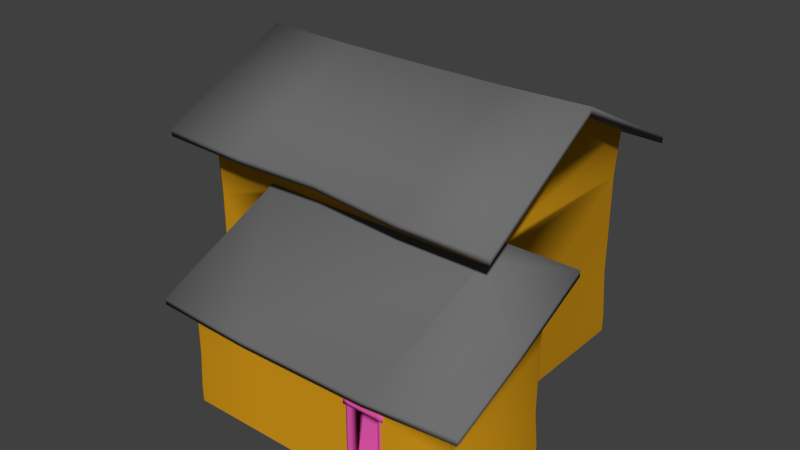 # Source: cg_house_c.blend  (saved by Blender 2.72.0; exported with 4.5.12 LTS)
import bpy
from mathutils import Matrix  # noqa: F401  (used for matrix-valued properties, if any)

bpy.ops.wm.read_factory_settings(use_empty=True)
scene = bpy.context.scene
scene.name = 'Scene'

# ---- collections
col_collection_1 = bpy.data.collections.new('Collection 1'); scene.collection.children.link(col_collection_1)

# ---- materials (node trees are filled in below, after node groups)
mat_dural_structures_ossyja_post_texture = bpy.data.materials.new('/dural/structures/ossyja_post/texture')
mat_dural_structures_ossyja_post_texture.alpha_threshold = 0.0
mat_dural_structures_ossyja_post_texture.use_transparent_shadow = False
mat_dural_structures_ossyja_post_texture.diffuse_color = (0.01263, 0.7, 0.2402, 1.0)
mat_dural_structures_ossyja_post_texture.roughness = 0.5
mat_dural_structures_ossyja_post_texture.line_color = (0.0, 0.0, 0.0, 1.0)
mat_dural_structures_ossyja_inner_walls_texture = bpy.data.materials.new('/dural/structures/ossyja_inner_walls/texture')
mat_dural_structures_ossyja_inner_walls_texture.alpha_threshold = 0.0
mat_dural_structures_ossyja_inner_walls_texture.use_transparent_shadow = False
mat_dural_structures_ossyja_inner_walls_texture.diffuse_color = (0.7, 0.192, 0.1649, 1.0)
mat_dural_structures_ossyja_inner_walls_texture.specular_color = (0.0, 0.0, 0.0)
mat_dural_structures_ossyja_inner_walls_texture.roughness = 0.5
mat_dural_structures_ossyja_inner_walls_texture.line_color = (0.0, 0.0, 0.0, 1.0)
mat_dural_structures_ossyja_brick_texture = bpy.data.materials.new('/dural/structures/ossyja_brick/texture')
mat_dural_structures_ossyja_brick_texture.alpha_threshold = 0.0
mat_dural_structures_ossyja_brick_texture.use_transparent_shadow = False
mat_dural_structures_ossyja_brick_texture.diffuse_color = (0.1333, 0.1855, 0.7, 1.0)
mat_dural_structures_ossyja_brick_texture.roughness = 0.5
mat_dural_structures_ossyja_brick_texture.line_color = (0.0, 0.0, 0.0, 1.0)
mat_dural_structures_rezpa_wall_texture = bpy.data.materials.new('/dural/structures/rezpa_wall/texture')
mat_dural_structures_rezpa_wall_texture.alpha_threshold = 0.0
mat_dural_structures_rezpa_wall_texture.use_transparent_shadow = False
mat_dural_structures_rezpa_wall_texture.diffuse_color = (0.7, 0.3335, 0.01051, 1.0)
mat_dural_structures_rezpa_wall_texture.roughness = 0.5
mat_dural_structures_rezpa_wall_texture.line_color = (0.0, 0.0, 0.0, 1.0)
mat_dural_structures_blue_floor_tile_texture = bpy.data.materials.new('/dural/structures/blue_floor_tile/texture')
mat_dural_structures_blue_floor_tile_texture.alpha_threshold = 0.0
mat_dural_structures_blue_floor_tile_texture.use_transparent_shadow = False
mat_dural_structures_blue_floor_tile_texture.diffuse_color = (0.1315, 0.7, 0.6605, 1.0)
mat_dural_structures_blue_floor_tile_texture.roughness = 0.5
mat_dural_structures_blue_floor_tile_texture.line_color = (0.0, 0.0, 0.0, 1.0)
mat_dural_structures_ossyja_ceiling_tiles_texture = bpy.data.materials.new('/dural/structures/ossyja_ceiling_tiles/texture')
mat_dural_structures_ossyja_ceiling_tiles_texture.alpha_threshold = 0.0
mat_dural_structures_ossyja_ceiling_tiles_texture.use_transparent_shadow = False
mat_dural_structures_ossyja_ceiling_tiles_texture.diffuse_color = (0.7, 0.01172, 0.05199, 1.0)
mat_dural_structures_ossyja_ceiling_tiles_texture.roughness = 0.5
mat_dural_structures_ossyja_ceiling_tiles_texture.line_color = (0.0, 0.0, 0.0, 1.0)
mat_dural_structures_ossyja_floor_planks_texture = bpy.data.materials.new('/dural/structures/ossyja_floor_planks/texture')
mat_dural_structures_ossyja_floor_planks_texture.alpha_threshold = 0.0
mat_dural_structures_ossyja_floor_planks_texture.use_transparent_shadow = False
mat_dural_structures_ossyja_floor_planks_texture.diffuse_color = (0.7, 0.08665, 0.3836, 1.0)
mat_dural_structures_ossyja_floor_planks_texture.roughness = 0.5
mat_dural_structures_ossyja_floor_planks_texture.line_color = (0.0, 0.0, 0.0, 1.0)
mat_dural_structures_roof_shale_texture = bpy.data.materials.new('/dural/structures/roof_shale/texture')
mat_dural_structures_roof_shale_texture.alpha_threshold = 0.0
mat_dural_structures_roof_shale_texture.use_transparent_shadow = False
mat_dural_structures_roof_shale_texture.diffuse_color = (0.1574, 0.1574, 0.1574, 1.0)
mat_dural_structures_roof_shale_texture.roughness = 0.5
mat_dural_structures_roof_shale_texture.specular_intensity = 1.0
mat_dural_structures_roof_shale_texture.line_color = (0.0, 0.0, 0.0, 1.0)

# ---- material node trees

# ---- world
world_world = bpy.data.worlds.new('World'); scene.world = world_world
world_world.color = (0.05088, 0.05088, 0.05088)
world_world.use_sun_shadow = False
world_world.sun_shadow_jitter_overblur = 0.0
world_world.cycles.sampling_method = 'MANUAL'
world_world.cycles.sample_map_resolution = 256

# ---- meshes
me_cg_house_c = bpy.data.meshes.new('cg_house_c')
me_cg_house_c.from_pydata([(10.22, -10.71, 5.084), (-5.433, -10.7, 5.084), (6.5, -4.379, 5.084), (3.606, 0.9996, 5.084), (3.601, 8.097, 5.084), (3.601, 8.097, 5.41), (-5.438, -3.552, 5.084), (6.496, 0.9984, 5.084), (6.496, 0.9984, 5.41), (-11.26, -3.552, 5.084), (-11.27, 8.111, 5.084), (6.767, 8.585, 11.56), (8.658, 9.948, 10.84), (6.879, 8.549, 11.55), (10.22, -4.38, 5.084), (-11.69, -3.791, -6.176e-07), (-11.69, -3.791, 11.62), (-11.7, 2.345, 14.79), (-11.7, 8.48, 11.62), (-11.7, 8.48, 1.382e-06), (-11.55, 8.601, 11.56), (-9.049, 8.592, 9.631), (-9.049, 8.592, 7.136), (-9.049, 8.592, 4.06), (-9.049, 8.592, 1.987), (-11.56, 8.601, 1.401e-06), (-5.993, -3.923, -6.391e-07), (-5.993, -3.923, 8.369), (-7.171, -3.922, 8.369), (-11.57, -3.912, -6.374e-07), (5.279, 8.586, 9.631), (4.132, 8.587, 9.631), (6.917, 8.464, 11.62), (6.921, 2.329, 14.79), (6.926, -3.807, 11.17), (6.925, -3.802, 8.751), (6.925, -2.488, 9.359), (6.925, -2.478, 9.002), (6.926, -3.807, -6.202e-07), (6.917, 8.464, 1.379e-06), (7.049, -3.928, 8.369), (10.46, -3.929, 8.369), (10.46, -3.929, -6.401e-07), (7.049, -3.928, -6.399e-07), (10.58, -4.05, 8.313), (10.59, -10.96, 5.105), (10.59, -10.96, -1.785e-06), (10.58, -4.05, -6.599e-07), (10.46, -11.08, -1.805e-06), (10.55, -11.04, -1.799e-06), (10.55, -11.04, 5.071), (-5.864, -10.93, 5.115), (-5.866, -8.238, 4.03), (-5.866, -8.238, 2.011), (-7.171, -3.922, 8.707), (-11.54, -3.912, 11.56), (-5.866, -7.409, 2.011), (-5.864, -10.94, -1.783e-06), (-5.74, -11.07, -1.804e-06), (-5.725, -11.07, 5.047), (-5.848, -11.04, 5.068), (-5.827, -11.04, -1.798e-06), (-5.906, -3.959, -6.45e-07), (-5.906, -3.959, 8.324), (6.794, -3.928, 11.1), (0.2399, 8.588, 9.631), (4.132, 8.587, 7.136), (0.2399, 8.588, 7.136), (6.76, 8.585, 1.399e-06), (5.432, 8.586, 2.707), (5.432, 8.586, 4.781), (5.279, 8.586, 7.136), (0.1224, 8.588, 1.399e-06), (4.286, 8.587, 2.707), (0.1224, 8.588, 3.711), (4.286, 8.587, 4.781), (-5.869, -4.056, 8.308), (-5.866, -7.409, 4.03), (-4.565, 8.59, 4.06), (-1.71, 8.589, 3.711), (-1.71, 8.589, 1.399e-06), (-4.565, 8.59, 1.987), (-5.869, -4.053, -6.604e-07), (-7.869, 8.591, 1.987), (-5.813, 8.59, 1.987), (6.802, -3.921, 8.696), (6.888, -3.885, 8.713), (6.888, -3.891, 11.12), (-11.67, 8.565, 1.395e-06), (-11.67, 8.565, 11.6), (-11.66, -3.876, -6.314e-07), (-11.66, -3.876, 11.55), (6.879, 8.549, 1.393e-06), (6.557, -11.08, 3.738), (6.557, -11.08, -1.805e-06), (6.963, -3.891, -6.34e-07), (6.963, -3.891, 8.385), (-1.853, 8.589, 9.631), (-4.565, 8.59, 9.631), (-5.813, 8.59, 9.631), (-7.869, 8.591, 9.631), (-7.869, 8.591, 7.136), (-7.869, 8.591, 4.06), (-5.813, 8.59, 4.06), (-5.813, 8.59, 7.136), (-4.565, 8.59, 7.136), (4.717, -11.08, -1.805e-06), (4.717, -11.08, 4.043), (10.54, -3.966, -6.461e-07), (10.54, -3.966, 8.352), (-1.853, 8.589, 7.136), (10.45, -11.08, 5.047), (6.491, 8.096, 0.2558), (-11.27, 8.111, 0.2558), (-11.26, -3.552, 0.2558), (-5.438, -3.552, 0.2558), (-5.433, -10.7, 0.2558), (10.22, -10.71, 0.2558), (10.22, -4.38, 0.2558), (6.5, -4.379, 0.2558), (6.491, 8.096, -0.9883), (-11.27, 8.111, -0.9883), (3.405, 5.149, 2.19), (6.557, 5.144, 2.208), (6.557, 5.144, 2.329), (3.412, 5.143, 2.311), (3.418, 0.9735, 5.363), (6.56, 0.995, 5.363), (3.418, 0.9735, 5.429), (3.683, 5.456, 1.862), (3.681, 8.141, 1.862), (3.681, 8.141, 1.976), (3.683, 5.456, 1.976), (3.153, 5.452, 1.512), (3.153, 8.14, 1.523), (3.153, 8.14, 1.644), (3.157, 5.456, 1.633), (2.686, 5.438, 1.162), (2.684, 8.14, 1.162), (2.684, 8.14, 1.283), (2.686, 5.438, 1.283), (2.23, 5.469, 0.8104), (2.228, 8.14, 0.8104), (2.228, 8.14, 0.9318), (2.23, 5.469, 0.9318), (8.491, 2.324, 15.16), (8.658, 9.948, 11.22), (-12.99, 9.948, 11.22), (-12.76, 2.345, 15.16), (8.658, -5.871, 10.09), (8.491, 2.324, 14.79), (8.658, -5.871, 10.47), (6.491, 8.096, 11.56), (6.495, 2.329, 14.79), (-11.27, 2.344, 14.79), (-11.27, 8.111, 11.56), (-12.98, -5.856, 10.93), (-12.99, 9.948, 10.84), (-12.76, 2.345, 14.79), (-12.98, -5.856, 10.55), (-7.165, -11.81, 5.058), (11.51, -11.8, 5.46), (11.31, -2.489, 9.355), (-7.165, -11.8, 4.713), (11.51, -11.81, 5.129), (11.31, -2.481, 9.002), (6.5, -4.379, 7.985), (10.22, -9.961, 5.41), (-5.434, -9.961, 5.41), (-5.438, -3.552, 8.369), (6.499, -3.552, 8.369), (10.22, -4.38, 7.985), (-11.26, -3.552, 11.56), (6.499, -3.552, 11.1), (-9.19, 8.724, 4.217), (-9.19, 8.025, 4.224), (-7.715, 8.024, 4.224), (-7.715, 8.724, 4.217), (-9.19, 8.025, 4.042), (-7.715, 8.024, 4.042), (-7.715, 8.724, 4.042), (-9.19, 8.724, 4.042), (-9.122, 8.072, 4.047), (-9.122, 8.686, 4.047), (-9.122, 8.686, 2.003), (-9.122, 8.072, 2.003), (-9.011, 8.686, 4.047), (-9.011, 8.686, 2.003), (-7.783, 8.071, 4.047), (-7.783, 8.071, 2.003), (-7.784, 8.685, 2.003), (-7.784, 8.685, 4.047), (-7.895, 8.685, 2.003), (-7.895, 8.685, 4.047), (-9.01, 8.072, 4.047), (-9.01, 8.072, 2.003), (-7.895, 8.071, 4.047), (-7.895, 8.071, 2.003), (-7.723, 8.724, 2.026), (-7.724, 8.024, 2.026), (-7.723, 8.724, 1.841), (-9.182, 8.025, 2.026), (-9.182, 8.025, 1.849), (-7.724, 8.024, 1.849), (-9.181, 8.724, 1.841), (-9.181, 8.724, 2.026), (-9.19, 8.724, 9.844), (-9.19, 8.025, 9.844), (-7.715, 8.024, 9.844), (-7.715, 8.724, 9.844), (-9.19, 8.025, 9.581), (-7.715, 8.024, 9.581), (-7.715, 8.724, 9.581), (-9.19, 8.724, 9.581), (-9.122, 8.064, 9.64), (-9.122, 8.686, 9.64), (-9.122, 8.686, 7.273), (-9.122, 8.064, 7.273), (-9.011, 8.686, 9.64), (-9.011, 8.686, 7.273), (-7.783, 8.064, 9.64), (-7.783, 8.064, 7.273), (-7.784, 8.685, 7.273), (-7.784, 8.685, 9.64), (-7.895, 8.685, 7.273), (-7.895, 8.685, 9.64), (-9.01, 8.064, 9.64), (-9.01, 8.064, 7.273), (-7.895, 8.064, 9.64), (-7.895, 8.064, 7.273), (-7.743, 8.724, 7.296), (-7.743, 8.024, 7.296), (-7.743, 8.724, 7.107), (-9.162, 8.025, 7.296), (-9.162, 8.025, 7.115), (-7.743, 8.024, 7.115), (-9.162, 8.724, 7.107), (-9.162, 8.724, 7.296), (-5.944, 8.723, 9.844), (-5.944, 8.023, 9.844), (-4.469, 8.023, 9.844), (-4.469, 8.722, 9.844), (-5.944, 8.023, 9.581), (-4.469, 8.023, 9.581), (-4.469, 8.722, 9.581), (-5.944, 8.723, 9.581), (-5.876, 8.063, 9.64), (-5.876, 8.684, 9.64), (-5.876, 8.684, 7.273), (-5.876, 8.063, 7.273), (-5.765, 8.684, 9.64), (-5.765, 8.684, 7.273), (-4.537, 8.062, 9.64), (-4.537, 8.062, 7.273), (-4.538, 8.684, 7.273), (-4.538, 8.684, 9.64), (-4.649, 8.684, 7.273), (-4.649, 8.684, 9.64), (-5.764, 8.063, 9.64), (-5.764, 8.063, 7.273), (-4.649, 8.062, 9.64), (-4.649, 8.062, 7.273), (-4.459, 8.722, 7.296), (-4.459, 8.023, 7.296), (-4.459, 8.722, 7.107), (-5.954, 8.023, 7.296), (-5.954, 8.023, 7.115), (-4.459, 8.023, 7.115), (-5.954, 8.723, 7.107), (-5.954, 8.723, 7.296), (-5.944, 8.723, 4.217), (-5.944, 8.023, 4.224), (-4.469, 8.023, 4.224), (-4.469, 8.722, 4.217), (-5.944, 8.023, 4.042), (-4.469, 8.023, 4.042), (-4.469, 8.722, 4.042), (-5.944, 8.723, 4.042), (-5.876, 8.071, 4.047), (-5.876, 8.684, 4.047), (-5.876, 8.684, 2.003), (-5.876, 8.071, 2.003), (-5.765, 8.684, 4.047), (-5.765, 8.684, 2.003), (-4.537, 8.07, 4.047), (-4.537, 8.07, 2.003), (-4.538, 8.684, 2.003), (-4.538, 8.684, 4.047), (-4.649, 8.684, 2.003), (-4.649, 8.684, 4.047), (-5.764, 8.071, 4.047), (-5.764, 8.071, 2.003), (-4.649, 8.07, 4.047), (-4.649, 8.07, 2.003), (-4.493, 8.722, 2.026), (-4.493, 8.023, 2.026), (-4.493, 8.722, 1.841), (-5.92, 8.023, 2.026), (-5.92, 8.023, 1.849), (-4.493, 8.023, 1.849), (-5.92, 8.723, 1.841), (-5.92, 8.723, 2.026), (-1.984, 8.721, 9.755), (-1.984, 8.022, 9.761), (0.3876, 8.021, 9.761), (0.3877, 8.72, 9.755), (-1.984, 8.022, 9.558), (0.3876, 8.021, 9.558), (0.3877, 8.72, 9.558), (-1.984, 8.721, 9.558), (-1.916, 8.074, 9.556), (-1.916, 8.683, 9.556), (-1.916, 8.683, 7.199), (-1.916, 8.074, 7.199), (-1.805, 8.683, 9.556), (-1.805, 8.683, 7.199), (0.3189, 8.073, 9.556), (0.3189, 8.073, 7.199), (0.3184, 8.682, 7.199), (0.3184, 8.682, 9.556), (0.2071, 8.682, 7.199), (0.2071, 8.682, 9.556), (-1.804, 8.074, 9.556), (-1.804, 8.074, 7.199), (0.2075, 8.074, 9.556), (0.2075, 8.074, 7.199), (0.3865, 8.721, 7.211), (0.3864, 8.021, 7.21), (0.3865, 8.721, 7.021), (-1.983, 8.022, 7.21), (-1.983, 8.022, 7.029), (0.3864, 8.021, 7.029), (-1.983, 8.721, 7.021), (-1.983, 8.721, 7.211), (3.99, 8.731, 9.844), (3.99, 8.02, 9.844), (5.466, 8.019, 9.844), (5.465, 8.73, 9.844), (3.99, 8.02, 9.581), (5.466, 8.019, 9.581), (5.465, 8.73, 9.581), (3.99, 8.731, 9.581), (4.059, 8.059, 9.64), (4.058, 8.681, 9.64), (4.058, 8.681, 7.273), (4.059, 8.059, 7.273), (4.17, 8.681, 9.64), (4.17, 8.681, 7.273), (5.349, 8.059, 9.64), (5.349, 8.059, 7.273), (5.348, 8.68, 7.273), (5.348, 8.68, 9.64), (5.237, 8.68, 7.273), (5.237, 8.68, 9.64), (4.17, 8.059, 9.64), (4.17, 8.059, 7.273), (5.237, 8.059, 9.64), (5.237, 8.059, 7.273), (5.432, 8.719, 7.285), (5.432, 8.019, 7.285), (5.432, 8.719, 7.099), (3.976, 8.02, 7.285), (3.976, 8.02, 7.107), (5.432, 8.019, 7.107), (3.976, 8.719, 7.099), (3.976, 8.719, 7.285), (4.13, 8.704, 5.02), (4.13, 8.02, 5.026), (5.606, 8.019, 5.026), (5.606, 8.703, 5.02), (4.13, 8.02, 4.76), (5.606, 8.019, 4.76), (5.606, 8.703, 4.76), (4.13, 8.704, 4.76), (4.199, 8.067, 4.779), (4.198, 8.681, 4.779), (4.198, 8.681, 2.728), (4.199, 8.067, 2.728), (4.31, 8.681, 4.779), (4.31, 8.681, 2.728), (5.489, 8.067, 4.779), (5.489, 8.067, 2.728), (5.489, 8.68, 2.728), (5.489, 8.68, 4.779), (5.377, 8.68, 2.728), (5.377, 8.68, 4.779), (4.31, 8.067, 2.728), (4.31, 8.067, 4.779), (5.378, 8.067, 4.779), (5.378, 8.067, 2.728), (5.578, 8.719, 2.744), (5.578, 8.019, 2.743), (5.578, 8.719, 2.589), (4.158, 8.02, 2.743), (4.158, 8.02, 2.596), (5.578, 8.019, 2.596), (4.158, 8.719, 2.589), (4.158, 8.719, 2.744), (-5.939, -8.385, 4.1), (-5.369, -8.385, 4.106), (-5.37, -7.261, 4.106), (-5.94, -7.261, 4.1), (-5.369, -8.385, 4.008), (-5.37, -7.261, 4.008), (-5.94, -7.261, 4.008), (-5.939, -8.385, 4.008), (-5.409, -8.318, 4.037), (-5.888, -8.318, 4.037), (-5.888, -8.318, 2.007), (-5.409, -8.318, 2.007), (-5.888, -8.209, 4.037), (-5.888, -8.209, 2.007), (-5.41, -7.328, 4.037), (-5.41, -7.328, 2.007), (-5.888, -7.328, 2.007), (-5.888, -7.328, 4.037), (-5.888, -7.437, 2.007), (-5.888, -7.437, 4.037), (-5.41, -8.209, 4.037), (-5.41, -8.209, 2.007), (-5.41, -7.437, 4.037), (-5.41, -7.437, 2.007), (-5.94, -7.271, 2.044), (-5.37, -7.271, 2.044), (-5.94, -7.271, 1.887), (-5.369, -8.388, 2.044), (-5.369, -8.388, 1.894), (-5.37, -7.271, 1.894), (-5.939, -8.387, 1.887), (-5.939, -8.387, 2.044), (4.47, -10.48, 3.939), (4.47, -11.19, 3.947), (4.762, -11.19, 3.926), (4.762, -10.48, 3.919), (6.806, -11.19, 3.947), (6.514, -11.19, 3.926), (6.514, -11.19, 3.655), (6.806, -11.19, 3.643), (6.805, -10.48, 3.643), (6.805, -10.48, 3.939), (6.513, -10.48, 3.655), (4.47, -11.19, 3.643), (4.47, -10.48, 3.643), (6.513, -10.48, 3.919), (5.054, -10.48, 3.903), (5.054, -10.48, 3.667), (4.762, -10.48, 3.655), (5.054, -11.19, 3.667), (5.054, -11.19, 3.91), (4.762, -11.19, 3.655), (6.652, -11.14, 3.699), (6.652, -11.14, 0.1674), (6.651, -10.53, 0.1674), (6.651, -10.53, 3.699), (6.54, -10.53, 0.1674), (6.54, -10.53, 3.699), (4.751, -11.14, 0.1674), (4.751, -11.14, 3.699), (4.608, -11.14, 3.699), (4.608, -11.14, 0.1674), (6.54, -11.14, 3.699), (6.54, -11.14, 0.1674), (4.608, -10.53, 3.699), (4.608, -10.53, 0.1674), (4.751, -10.53, 3.699), (4.751, -10.53, 0.1674), (5.638, -11.19, 3.898), (5.637, -10.48, 3.891), (5.638, -11.19, 3.679), (5.637, -10.48, 3.679), (6.222, -11.19, 3.667), (6.222, -11.19, 3.91), (6.221, -10.48, 3.667), (6.221, -10.48, 3.903), (-2.05, 8.733, 3.953), (-2.05, 8.022, 3.962), (-1.735, 8.022, 3.94), (-1.735, 8.733, 3.931), (0.4707, 8.021, 3.962), (0.1556, 8.021, 3.94), (0.1556, 8.021, 3.642), (0.4707, 8.021, 3.629), (0.4701, 8.732, 3.629), (0.4701, 8.732, 3.953), (0.155, 8.732, 3.642), (-2.05, 8.022, 3.629), (-2.05, 8.733, 3.629), (0.155, 8.732, 3.931), (-1.42, 8.733, 3.914), (-1.42, 8.733, 3.655), (-1.735, 8.733, 3.642), (-1.42, 8.022, 3.655), (-1.42, 8.022, 3.922), (-1.735, 8.022, 3.642), (0.2636, 8.068, 3.699), (0.2636, 8.068, 1.314e-06), (0.2628, 8.682, 1.414e-06), (0.2628, 8.682, 3.699), (0.07321, 8.682, 1.414e-06), (0.07321, 8.682, 3.699), (-1.674, 8.065, -0.02336), (-1.674, 8.065, 3.723), (-1.821, 8.065, 3.723), (-1.821, 8.065, -0.02336), (0.07397, 8.068, 3.699), (0.07397, 8.068, 1.314e-06), (-1.822, 8.687, 3.723), (-1.822, 8.687, -0.02336), (-1.675, 8.687, 3.723), (-1.675, 8.687, -0.02336), (-0.7896, 8.021, 3.909), (-0.7902, 8.732, 3.9), (-0.7896, 8.021, 3.668), (-0.7902, 8.732, 3.668), (-0.1594, 8.021, 3.655), (-0.1594, 8.021, 3.922), (-0.16, 8.732, 3.655), (-0.16, 8.732, 3.914), (1.762, 5.437, 0.4551), (1.76, 8.141, 0.4551), (1.76, 8.141, 0.5765), (1.762, 5.437, 0.5765), (10.22, -4.38, 5.41), (-9.049, 8.102, 4.06), (-7.869, 8.101, 4.06), (5.432, 8.096, 4.781), (6.491, 8.096, 0.168), (6.491, 8.096, 5.41), (-4.565, 8.1, 7.136), (-5.812, 8.1, 7.136), (-11.27, 8.111, 5.41), (4.132, 8.097, 7.136), (0.2402, 8.098, 7.136), (-1.853, 8.099, 7.136), (-5.438, -3.552, 0.168), (-11.26, -3.552, 0.168), (5.279, 8.096, 7.136), (6.5, -4.379, 5.41), (-5.812, 8.1, 4.06), (-5.438, -3.552, 5.41), (-9.049, 8.102, 7.136), (-11.26, -3.552, 5.41), (-9.049, 8.102, 1.987), (-11.27, 8.111, 0.168), (-5.435, -8.238, 2.011), (-5.433, -10.7, 0.168), (-5.436, -7.409, 2.011), (5.279, 8.096, 9.631), (5.432, 8.096, 2.707), (-4.565, 8.1, 9.631), (-1.853, 8.099, 9.631), (-5.436, -7.409, 4.03), (-1.71, 8.099, 0.168), (-1.71, 8.099, 3.711), (-4.565, 8.1, 1.987), (-5.812, 8.1, 1.987), (-7.869, 8.101, 1.987), (-7.869, 8.101, 7.136), (6.5, -4.379, 0.168), (-5.812, 8.1, 9.631), (-7.869, 8.101, 9.631), (10.22, -4.38, 0.168), (4.286, 8.097, 4.781), (-5.435, -8.238, 4.03), (0.1228, 8.098, 3.711), (-4.565, 8.1, 4.06), (-9.049, 8.102, 9.631), (4.717, -10.71, 3.738), (4.717, -10.71, 0.168), (4.132, 8.097, 9.631), (0.2402, 8.098, 9.631), (0.1228, 8.098, 0.168), (4.286, 8.097, 2.707), (10.22, -10.71, 0.168), (6.557, -10.71, 0.168), (6.557, -10.71, 3.738), (3.598, 5.612, 0.168), (2.209, 5.613, 0.8676), (1.742, 5.613, 0.5192), (3.601, 1.52, 5.083), (3.601, 1.52, 5.409), (6.56, 1.519, 5.409), (6.56, 1.519, 5.083), (1.742, 5.613, 0.8676), (3.6, 2.885, 4.021), (3.6, 2.885, 4.37), (6.559, 2.884, 4.37), (6.559, 2.884, 4.021), (3.601, 2.428, 4.37), (3.601, 2.428, 4.72), (6.559, 2.427, 4.72), (6.559, 2.427, 4.37), (2.673, 5.612, 1.218), (2.209, 5.613, 1.218), (3.137, 5.612, 1.581), (3.6, 3.34, 3.666), (3.6, 3.339, 4.021), (6.558, 3.338, 4.021), (6.558, 3.339, 3.666), (2.673, 5.612, 1.581), (2.671, 8.139, 1.581), (2.671, 8.139, 1.218), (1.277, 5.613, 0.168), (1.278, 5.613, 0.5192), (1.276, 8.14, 0.5192), (1.275, 8.14, 0.168), (3.598, 5.612, 1.915), (3.598, 5.611, 2.27), (6.557, 5.61, 2.27), (6.557, 5.611, 1.915), (3.599, 4.246, 2.969), (3.599, 4.246, 3.332), (6.558, 4.245, 3.332), (6.558, 4.245, 2.969), (2.207, 8.14, 1.218), (2.207, 8.14, 0.8676), (1.74, 8.14, 0.8676), (1.74, 8.14, 0.5192), (3.137, 5.612, 1.915), (3.135, 8.139, 1.915), (3.135, 8.139, 1.581), (3.602, 0.9962, 5.409), (3.602, 0.9962, 0.168), (6.56, 0.995, 0.168), (6.56, 0.995, 5.409), (3.601, 1.974, 5.083), (3.601, 1.974, 4.72), (3.6, 3.793, 3.666), (3.6, 3.805, 3.332), (3.599, 4.7, 2.969), (3.599, 4.7, 2.619), (3.599, 5.157, 2.619), (3.599, 5.157, 2.27), (6.558, 3.791, 3.666), (6.558, 3.791, 3.332), (6.557, 5.156, 2.619), (6.557, 5.156, 2.27), (6.557, 4.699, 2.969), (6.557, 4.699, 2.619), (6.559, 1.973, 5.083), (6.559, 1.973, 4.72), (5.342, 5.542, 1.984), (5.406, 8.146, 1.984), (4.77, 8.14, 1.984), (4.772, 5.535, 1.984), (3.36, 1.554, 5.363), (6.56, 1.578, 5.363), (3.126, 5.456, 1.862), (3.124, 8.141, 1.862), (3.397, 1.511, 5.152), (6.56, 1.509, 5.152), (6.559, 2.03, 5.133), (3.396, 2.031, 5.133), (3.36, 1.554, 5.429), (6.56, 1.578, 5.429), (4.234, 8.141, 1.984), (4.236, 5.535, 1.984), (6.571, 5.534, 1.984), (6.569, 8.125, 1.984), (5.944, 8.133, 1.984), (5.881, 5.529, 1.984), (3.126, 5.456, 1.984), (3.124, 8.141, 1.984), (1.667, 5.469, 0.7876), (1.666, 8.141, 0.7876), (3.396, 2.031, 5.012), (6.559, 2.03, 5.012), (6.56, 1.509, 5.031), (3.397, 1.511, 5.031), (1.667, 5.469, 0.909), (1.666, 8.141, 0.909), (1.2, 5.437, 0.4324), (1.198, 8.141, 0.4324), (3.355, 2.495, 4.64), (6.559, 2.461, 4.64), (6.559, 1.941, 4.659), (3.355, 1.974, 4.659), (1.2, 5.437, 0.5537), (1.198, 8.141, 0.5537), (2.122, 8.14, 1.261), (2.124, 5.423, 1.261), (2.124, 5.423, 1.139), (2.122, 8.14, 1.139), (2.591, 8.14, 1.622), (2.595, 5.456, 1.633), (2.591, 5.452, 1.512), (2.591, 8.14, 1.5), (6.557, 5.665, 2.31), (3.383, 5.662, 2.328), (3.376, 5.667, 2.207), (6.557, 5.665, 2.189), (3.355, 2.495, 4.762), (6.559, 2.461, 4.762), (3.362, 4.687, 2.684), (6.557, 4.686, 2.684), (6.557, 5.207, 2.665), (3.361, 5.208, 2.665), (3.361, 5.208, 2.544), (3.362, 4.687, 2.563), (6.557, 5.207, 2.544), (3.355, 1.974, 4.781), (6.557, 4.686, 2.563), (3.379, 4.236, 3.035), (6.558, 4.234, 3.035), (6.557, 4.755, 3.016), (3.41, 4.756, 3.016), (3.41, 4.756, 2.895), (3.379, 4.236, 2.914), (6.557, 4.755, 2.895), (6.559, 1.941, 4.781), (6.558, 4.234, 2.914), (3.354, 3.777, 3.396), (6.558, 3.776, 3.396), (6.558, 4.297, 3.377), (3.354, 4.298, 3.377), (3.354, 4.298, 3.256), (3.354, 3.777, 3.275), (6.558, 4.297, 3.256), (3.396, 2.92, 4.287), (6.559, 2.918, 4.287), (6.559, 2.397, 4.306), (3.396, 2.399, 4.306), (6.558, 3.776, 3.275), (3.387, 3.322, 3.731), (6.558, 3.329, 3.731), (6.558, 3.85, 3.712), (3.387, 3.843, 3.712), (3.387, 3.843, 3.591), (3.387, 3.322, 3.61), (6.558, 3.85, 3.591), (3.396, 2.92, 4.408), (6.559, 2.918, 4.408), (6.558, 3.329, 3.61), (3.42, 2.872, 4.087), (6.559, 2.871, 4.087), (6.558, 3.392, 4.068), (3.42, 3.393, 4.068), (3.42, 3.393, 3.946), (3.42, 2.872, 3.965), (6.558, 3.392, 3.946), (3.396, 2.399, 4.427), (6.559, 2.871, 3.965), (6.559, 2.397, 4.427), (-11.7, 8.48, -1.012), (-11.69, -3.791, -1.012), (-11.67, 8.565, -1.012), (-11.66, -3.876, -1.012), (-11.56, 8.601, -1.012), (-11.57, -3.912, -1.012), (-1.71, 8.589, -1.012), (-5.993, -3.923, -1.012), (-5.906, -3.959, -1.012), (-5.869, -4.053, -1.012), (-5.864, -10.94, -1.012), (-5.827, -11.04, -1.012), (-5.74, -11.07, -1.012), (4.717, -11.08, -1.012), (7.049, -3.928, -1.012), (6.963, -3.891, -1.012), (10.46, -3.929, -1.012), (6.926, -3.807, -1.012), (10.54, -3.966, -1.012), (6.917, 8.464, -1.012), (10.58, -4.05, -1.012), (6.879, 8.549, -1.012), (10.59, -10.96, -1.012), (6.76, 8.585, -1.012), (10.55, -11.04, -1.012), (0.1224, 8.588, -1.012), (10.46, -11.08, -1.012), (6.557, -11.08, -1.012), (0.07321, 8.682, -1.012), (0.07397, 8.068, -1.012), (0.2636, 8.068, -1.012), (0.2628, 8.682, -1.012), (-1.822, 8.687, -1.035), (-1.821, 8.065, -1.035), (-1.674, 8.065, -1.035), (-1.675, 8.687, -1.035), (-5.433, -10.7, -1.001), (10.22, -10.71, -1.001), (6.54, -10.53, -1.01), (6.54, -11.14, -1.01), (6.652, -11.14, -1.01), (6.651, -10.53, -1.01), (4.608, -10.53, -1.01), (4.608, -11.14, -1.01), (4.751, -11.14, -1.01), (4.751, -10.53, -1.01), (-11.59, -3.653, 6.612), (-11.56, -3.737, 6.671), (-11.45, -3.774, 6.729), (-11.49, 8.539, 7.088), (-11.64, 8.418, 7.081), (-11.6, 8.502, 7.085), (-11.45, 8.521, 4.184), (-11.59, 8.401, 4.169), (-11.56, 8.485, 4.181), (-11.58, -3.643, 2.363), (-11.55, -3.729, 2.33), (-11.46, -3.767, 2.285), (6.767, 8.393, 8.927), (6.926, -3.807, 8.404), (6.729, 8.478, 8.947), (6.616, 8.514, 8.997), (6.767, 8.393, 2.889), (6.729, 8.478, 2.904), (6.612, 8.514, 2.896), (-5.806, -10.87, 3.646), (-5.784, -10.97, 3.631), (-5.671, -11.01, 3.628), (-5.676, -11.01, 1.933), (-5.806, -10.87, 1.959), (-5.777, -10.97, 1.952), (10.38, -11.03, 3.375), (10.47, -11.0, 3.366), (10.51, -10.91, 3.361), (10.47, -11.0, 0.987), (10.38, -11.03, 0.9617), (10.51, -10.91, 1.006), (10.45, -4.111, 5.605), (10.32, -3.99, 5.823), (10.41, -4.026, 5.719), (10.45, -4.111, 1.803), (6.963, -3.891, 1.572), (10.32, -3.99, 1.81), (10.41, -4.026, 1.81), (7.049, -3.928, 1.572), (6.926, -3.807, 1.579), (3.179, -5.868, 10.09), (-2.133, -5.864, 10.55), (-7.445, -6.055, 10.55), (3.179, -5.868, 10.47), (-2.133, -5.864, 10.93), (-7.445, -6.055, 10.93), (3.177, 2.329, 15.02), (-2.136, 2.335, 15.0), (-7.449, 2.34, 15.02), (3.176, 10.14, 11.22), (-2.139, 10.14, 11.09), (-7.454, 9.948, 11.22), (3.176, 10.14, 10.84), (-2.139, 10.14, 10.71), (-7.454, 9.948, 10.84), (-1.832, 8.593, 11.42), (-1.678, -11.81, 4.838), (-1.355, -11.07, -1.012), (6.396, -11.8, 4.935), (6.035, -11.81, 4.599), (11.4, -6.994, 6.98), (11.41, -7.421, 7.131), (10.58, -5.695, 7.549), (-1.761, -11.07, 4.798), (-1.673, -11.03, 3.671), (6.164, -11.08, 5.185), (-1.423, -11.07, -1.804e-06), (-1.656, -11.8, 4.497)], [(64, 829), (55, 830)], [(0, 1, 2), (1, 6, 2), (9, 10, 4, 3), (11, 12, 13), (14, 0, 2), (19, 15, 798, 796), (30, 31, 11), (40, 41, 821), (851, 45, 816, 820), (818, 48, 49, 817), (810, 59, 60, 809), (28, 54, 55, 791), (56, 57, 53), (811, 810, 809, 813), (27, 26, 62, 63), (46, 819, 817, 49), (54, 64, 55), (65, 31, 66, 67), (72, 73, 69, 68), (74, 75, 73, 72), (52, 76, 77), (78, 79, 80, 81), (82, 56, 77, 76), (64, 85, 86, 87), (76, 52, 51), (35, 34, 87, 86), (795, 25, 88, 797), (19, 796, 797, 88), (16, 789, 790, 91), (791, 55, 91, 790), (32, 801, 803, 13), (48, 818, 94), (40, 827, 824, 96), (65, 11, 31), (11, 97, 844), (99, 20, 98), (52, 808, 51), (100, 20, 99), (101, 102, 23, 22), (804, 11, 13, 803), (103, 104, 105, 78), (97, 11, 65), (75, 66, 71, 70), (57, 56, 82), (44, 820, 822, 109), (82, 76, 63, 62), (103, 84, 83, 102), (104, 101, 100, 99), (104, 103, 102, 101), (97, 110, 105, 98), (821, 41, 109, 822), (74, 67, 66, 75), (21, 20, 100), (54, 85, 64), (79, 78, 105, 110), (808, 812, 813, 809), (74, 79, 110, 67), (113, 112, 120, 121), (122, 123, 124, 125), (129, 130, 131, 132), (133, 134, 135, 136), (137, 138, 139, 140), (141, 142, 143, 144), (837, 840, 147, 148), (149, 150, 145, 151), (152, 153, 154, 155), (835, 832, 151, 145), (150, 12, 146, 145), (843, 157, 147, 840), (157, 158, 148, 147), (158, 159, 156, 148), (829, 149, 151, 832), (32, 12, 150, 33), (28, 163, 160, 54), (164, 849, 850, 161), (165, 37, 36, 162), (166, 167, 168), (169, 166, 168), (170, 166, 169), (166, 171, 167), (172, 154, 153, 173), (174, 175, 176, 177), (176, 175, 178, 179), (180, 177, 176), (179, 178, 181, 180), (178, 175, 181), (180, 176, 179), (174, 181, 175), (180, 181, 174, 177), (182, 183, 184, 185), (184, 183, 186, 187), (188, 189, 190, 191), (192, 193, 191, 190), (187, 186, 194, 195), (188, 196, 197, 189), (197, 196, 193, 192), (195, 194, 182, 185), (198, 199, 200), (201, 202, 203, 199), (203, 202, 204, 200), (202, 201, 204), (204, 201, 205), (203, 200, 199), (201, 199, 198, 205), (200, 204, 205, 198), (206, 207, 208, 209), (208, 207, 210, 211), (212, 209, 208), (211, 210, 213, 212), (210, 207, 213), (212, 208, 211), (206, 213, 207), (212, 213, 206, 209), (214, 215, 216, 217), (216, 215, 218, 219), (220, 221, 222, 223), (224, 225, 223, 222), (219, 218, 226, 227), (220, 228, 229, 221), (229, 228, 225, 224), (227, 226, 214, 217), (230, 231, 232), (233, 234, 235, 231), (235, 234, 236, 232), (234, 233, 236), (236, 233, 237), (235, 232, 231), (233, 231, 230, 237), (232, 236, 237, 230), (238, 239, 240, 241), (240, 239, 242, 243), (244, 241, 240), (243, 242, 245, 244), (242, 239, 245), (244, 240, 243), (238, 245, 239), (244, 245, 238, 241), (246, 247, 248, 249), (248, 247, 250, 251), (252, 253, 254, 255), (256, 257, 255, 254), (251, 250, 258, 259), (252, 260, 261, 253), (261, 260, 257, 256), (259, 258, 246, 249), (262, 263, 264), (265, 266, 267, 263), (267, 266, 268, 264), (266, 265, 268), (268, 265, 269), (267, 264, 263), (265, 263, 262, 269), (264, 268, 269, 262), (270, 271, 272, 273), (272, 271, 274, 275), (276, 273, 272), (275, 274, 277, 276), (274, 271, 277), (276, 272, 275), (270, 277, 271), (276, 277, 270, 273), (278, 279, 280, 281), (280, 279, 282, 283), (284, 285, 286, 287), (288, 289, 287, 286), (283, 282, 290, 291), (284, 292, 293, 285), (293, 292, 289, 288), (291, 290, 278, 281), (294, 295, 296), (297, 298, 299, 295), (299, 298, 300, 296), (298, 297, 300), (300, 297, 301), (299, 296, 295), (297, 295, 294, 301), (296, 300, 301, 294), (302, 303, 304, 305), (304, 303, 306, 307), (308, 305, 304), (307, 306, 309, 308), (306, 303, 309), (308, 304, 307), (302, 309, 303), (308, 309, 302, 305), (310, 311, 312, 313), (312, 311, 314, 315), (316, 317, 318, 319), (320, 321, 319, 318), (315, 314, 322, 323), (316, 324, 325, 317), (325, 324, 321, 320), (323, 322, 310, 313), (326, 327, 328), (329, 330, 331, 327), (331, 330, 332, 328), (330, 329, 332), (332, 329, 333), (331, 328, 327), (329, 327, 326, 333), (328, 332, 333, 326), (334, 335, 336, 337), (336, 335, 338, 339), (340, 337, 336), (339, 338, 341, 340), (338, 335, 341), (340, 336, 339), (334, 341, 335), (340, 341, 334, 337), (342, 343, 344, 345), (344, 343, 346, 347), (348, 349, 350, 351), (352, 353, 351, 350), (347, 346, 354, 355), (348, 356, 357, 349), (357, 356, 353, 352), (355, 354, 342, 345), (358, 359, 360), (361, 362, 363, 359), (363, 362, 364, 360), (362, 361, 364), (364, 361, 365), (363, 360, 359), (361, 359, 358, 365), (360, 364, 365, 358), (366, 367, 368, 369), (368, 367, 370, 371), (372, 369, 368), (371, 370, 373, 372), (370, 367, 373), (372, 368, 371), (366, 373, 367), (372, 373, 366, 369), (374, 375, 376, 377), (376, 375, 378, 379), (380, 381, 382, 383), (384, 385, 383, 382), (386, 387, 374, 377), (380, 388, 389, 381), (389, 388, 385, 384), (379, 378, 387, 386), (390, 391, 392), (393, 394, 395, 391), (395, 394, 396, 392), (394, 393, 396), (396, 393, 397), (395, 392, 391), (393, 391, 390, 397), (392, 396, 397, 390), (398, 399, 400, 401), (400, 399, 402, 403), (404, 401, 400), (403, 402, 405, 404), (402, 399, 405), (404, 400, 403), (398, 405, 399), (404, 405, 398, 401), (406, 407, 408, 409), (408, 407, 410, 411), (412, 413, 414, 415), (416, 417, 415, 414), (411, 410, 418, 419), (412, 420, 421, 413), (421, 420, 417, 416), (419, 418, 406, 409), (422, 423, 424), (425, 426, 427, 423), (427, 426, 428, 424), (426, 425, 428), (428, 425, 429), (427, 424, 423), (425, 423, 422, 429), (424, 428, 429, 422), (430, 431, 432, 433), (434, 435, 436, 437), (438, 439, 434), (437, 436, 440, 438), (441, 431, 442), (438, 434, 437), (430, 442, 431), (438, 440, 443, 439), (444, 445, 446, 433), (447, 448, 432, 449), (450, 451, 452, 453), (454, 455, 453, 452), (456, 457, 458, 459), (450, 460, 461, 451), (461, 460, 455, 454), (445, 447, 449, 446), (458, 462, 463, 459), (448, 444, 433, 432), (463, 462, 464, 465), (465, 464, 457, 456), (434, 439, 443, 435), (431, 441, 449, 432), (441, 442, 446, 449), (442, 430, 433, 446), (466, 467, 444, 448), (468, 466, 448, 447), (469, 468, 447, 445), (467, 469, 445, 444), (466, 468, 470, 471), (468, 469, 472, 470), (469, 467, 473, 472), (467, 466, 471, 473), (471, 470, 436, 435), (470, 472, 440, 436), (472, 473, 443, 440), (473, 471, 435, 443), (474, 475, 476, 477), (478, 479, 480, 481), (482, 483, 478), (481, 480, 484, 482), (485, 475, 486), (482, 478, 481), (474, 486, 475), (482, 484, 487, 483), (488, 489, 490, 477), (491, 492, 476, 493), (494, 495, 496, 497), (498, 499, 497, 496), (500, 501, 502, 503), (494, 504, 505, 495), (505, 504, 499, 498), (489, 491, 493, 490), (502, 506, 507, 503), (492, 488, 477, 476), (507, 506, 508, 509), (509, 508, 501, 500), (478, 483, 487, 479), (475, 485, 493, 476), (485, 486, 490, 493), (486, 474, 477, 490), (510, 511, 488, 492), (512, 510, 492, 491), (513, 512, 491, 489), (511, 513, 489, 488), (510, 512, 514, 515), (512, 513, 516, 514), (513, 511, 517, 516), (511, 510, 515, 517), (515, 514, 480, 479), (514, 516, 484, 480), (516, 517, 487, 484), (517, 515, 479, 487), (518, 519, 520, 521), (171, 522, 167), (523, 524, 10), (525, 526, 527), (528, 529, 530, 5), (534, 535, 9, 6), (536, 531, 5, 527), (171, 166, 537, 522), (524, 538, 10), (169, 168, 539), (540, 155, 530), (155, 172, 541, 530), (542, 523, 543), (535, 543, 10, 9), (544, 545, 546), (547, 536, 152), (525, 548, 526), (523, 10, 543), (549, 528, 533, 550), (544, 1, 545), (551, 546, 534, 6), (173, 170, 169), (557, 530, 529), (559, 560, 557, 529), (558, 561, 14, 2), (524, 556, 555, 538), (525, 527, 4, 562), (1, 544, 563), (172, 169, 539, 541), (564, 4, 565, 553), (540, 566, 155), (565, 4, 10, 538), (1, 567, 568, 545), (172, 173, 169), (532, 531, 569, 570), (152, 536, 527), (551, 1, 563), (540, 530, 557), (0, 573, 574, 575), (534, 546, 545), (0, 14, 561, 573), (0, 575, 567, 1), (551, 6, 1), (167, 522, 168), (537, 168, 522), (168, 537, 539), (13, 12, 32), (576, 577, 578), (579, 580, 581, 582), (577, 583, 578), (584, 585, 586, 587), (588, 589, 590, 591), (576, 592, 577), (592, 593, 577), (594, 592, 576), (595, 596, 597, 598), (592, 599, 600, 601), (602, 603, 604, 605), (576, 578, 602), (606, 607, 608, 609), (610, 611, 612, 613), (577, 593, 614, 615), (578, 583, 616, 617), (578, 603, 602), (594, 618, 619, 620), (621, 622, 623, 624), (606, 618, 594), (632, 631, 635, 636), (630, 629, 637, 638), (576, 606, 594), (599, 592, 594), (626, 625, 639, 640), (641, 642, 643, 644), (645, 646, 127, 126), (647, 648, 130, 129), (649, 650, 651, 652), (646, 645, 653, 654), (644, 643, 655, 656), (657, 658, 659, 660), (645, 126, 128, 653), (660, 659, 642, 641), (648, 647, 661, 662), (663, 664, 142, 141), (665, 666, 667, 668), (664, 663, 669, 670), (663, 141, 144, 669), (144, 143, 670, 669), (671, 672, 519, 518), (673, 674, 675, 676), (672, 671, 677, 678), (671, 518, 521, 677), (521, 520, 678, 677), (140, 139, 679, 680), (681, 137, 140, 680), (682, 681, 680, 679), (666, 665, 652, 651), (681, 682, 138, 137), (136, 135, 683, 684), (685, 133, 136, 684), (686, 685, 684, 683), (665, 668, 649, 652), (685, 686, 134, 133), (125, 124, 687, 688), (689, 122, 125, 688), (690, 689, 688, 687), (674, 673, 691, 692), (689, 690, 123, 122), (693, 694, 695, 696), (697, 698, 693, 696), (699, 697, 696, 695), (673, 676, 700, 691), (697, 699, 701, 698), (702, 703, 704, 705), (706, 707, 702, 705), (708, 706, 705, 704), (700, 709, 692, 691), (706, 708, 710, 707), (711, 712, 713, 714), (715, 716, 711, 714), (717, 715, 714, 713), (718, 719, 720, 721), (715, 717, 722, 716), (723, 724, 725, 726), (727, 728, 723, 726), (729, 727, 726, 725), (719, 718, 730, 731), (727, 729, 732, 728), (733, 734, 735, 736), (737, 738, 733, 736), (739, 737, 736, 735), (718, 721, 740, 730), (737, 739, 741, 738), (740, 742, 731, 730), (650, 649, 668, 667), (709, 700, 676, 675), (742, 740, 721, 720), (734, 733, 738, 741), (724, 723, 728, 732), (712, 711, 716, 722), (703, 702, 707, 710), (694, 693, 698, 701), (527, 5, 4), (554, 553, 565), (572, 562, 564), (562, 4, 564), (154, 172, 155), (153, 152, 173), (15, 19, 743, 744), (19, 88, 745, 743), (90, 15, 744, 746), (88, 25, 747, 745), (29, 90, 746, 748), (25, 80, 749, 747), (26, 29, 748, 750), (62, 26, 750, 751), (82, 62, 751, 752), (57, 82, 752, 753), (61, 57, 753, 754), (58, 61, 754, 755), (855, 58, 755, 846), (95, 43, 757, 758), (43, 42, 759, 757), (38, 95, 758, 760), (42, 108, 761, 759), (39, 38, 760, 762), (108, 47, 763, 761), (92, 39, 762, 764), (47, 46, 765, 763), (68, 92, 764, 766), (46, 49, 767, 765), (72, 68, 766, 768), (49, 48, 769, 767), (48, 94, 770, 769), (505, 498, 771, 772), (495, 505, 772, 773), (498, 496, 774, 771), (496, 495, 773, 774), (503, 507, 775, 776), (500, 503, 776, 777), (507, 509, 778, 775), (509, 500, 777, 778), (461, 454, 781, 782), (451, 461, 782, 783), (454, 452, 784, 781), (452, 451, 783, 784), (459, 463, 785, 786), (456, 459, 786, 787), (463, 465, 788, 785), (465, 456, 787, 788), (20, 792, 794, 89), (7, 2, 6, 9, 3), (166, 170, 173, 152, 527, 537), (571, 526, 548, 572, 564), (54, 160, 845, 85), (537, 527, 526, 558, 2), (18, 17, 158, 157, 89), (11, 804, 30), (16, 91, 159, 158, 17), (150, 149, 87, 34, 33), (64, 87, 149, 829, 830, 831, 159, 91, 55), (552, 553, 554, 555, 556, 542, 543), (83, 84, 81, 80, 25, 24), (795, 23, 24, 25), (163, 28, 27, 63, 76, 51, 60), (50, 45, 851, 849, 164), (11, 841, 12), (532, 533, 528, 5, 531), (59, 852, 856, 163, 60), (549, 550, 570, 569, 547, 152, 155, 566, 560, 559), (34, 35, 36), (118, 119, 112, 113, 114, 115, 116, 117), (29, 800, 799, 90), (20, 21, 22, 792), (798, 15, 90, 799), (793, 18, 89, 794), (26, 800, 29), (793, 789, 16, 17, 18), (792, 795, 797, 794), (792, 22, 23, 795), (796, 793, 794, 797), (796, 798, 789, 793), (800, 791, 790, 799), (28, 791, 800, 26, 27), (789, 798, 799, 790), (804, 807, 69, 70, 71, 30), (801, 802, 828, 805), (807, 804, 803, 806), (828, 802, 96, 824), (801, 805, 806, 803), (807, 68, 69), (805, 39, 92, 806), (805, 38, 39), (68, 807, 806, 92), (52, 53, 812, 808), (51, 808, 809, 60), (58, 811, 813, 61), (53, 57, 812), (853, 852, 59, 810), (812, 57, 61, 813), (816, 45, 50, 815), (814, 818, 817, 815), (818, 814, 93, 94), (819, 816, 815, 817), (820, 823, 826, 822), (827, 40, 821, 825), (825, 821, 822, 826), (805, 828, 38), (823, 47, 108, 826), (43, 827, 825, 42), (38, 828, 824, 95), (42, 825, 826, 108), (823, 819, 46, 47), (827, 43, 95, 824), (820, 816, 819, 823), (145, 146, 838, 835), (835, 838, 839, 836), (836, 839, 840, 837), (148, 156, 834, 837), (837, 834, 833, 836), (836, 833, 832, 835), (12, 841, 838, 146), (841, 842, 839, 838), (842, 843, 840, 839), (159, 831, 834, 156), (831, 830, 833, 834), (830, 829, 832, 833), (89, 157, 843, 20), (844, 842, 841, 11), (97, 98, 20, 844), (20, 843, 842, 844), (106, 107, 853, 855), (85, 845, 847, 86), (848, 164, 161, 847), (847, 161, 850), (35, 850, 162, 36), (849, 165, 162, 850), (44, 851, 820), (849, 851, 44, 109, 165), (852, 853, 107, 93, 854), (86, 847, 850, 35), (163, 856, 845, 160), (34, 36, 37, 801, 32), (106, 855, 846, 756), (855, 811, 58), (856, 848, 847, 845), (853, 810, 811, 855), (852, 854, 848, 856), (33, 34, 32), (3, 4, 5, 621), (7, 3, 621, 8), (126, 127, 624, 128), (117, 116, 545, 573), (539, 537, 8, 621), (541, 539, 621), (530, 541, 621, 5), (628, 627, 633, 634), (647, 129, 132, 661), (132, 131, 662, 661), (656, 655, 131, 132), (128, 624, 654, 653), (573, 545, 779, 780), (40, 96, 802, 37, 165, 109, 41), (632, 607, 606, 576, 622, 621, 580, 579, 625, 626, 589, 588, 585, 584, 596, 595, 627, 628, 611, 610, 629, 630, 631), (111, 814, 815, 50), (814, 111, 93), (801, 37, 802), (854, 111, 50, 164, 848), (93, 111, 854)])
me_cg_house_c.polygons.foreach_set('use_smooth', [True] * 653)
me_cg_house_c.polygons.foreach_set('material_index', [5, 5, 5, 7, 5, 3, 3, 3, 3, 3, 3, 3, 3, 3, 3, 3, 3, 3, 3, 3, 3, 3, 3, 3, 3, 3, 3, 3, 3, 3, 3, 3, 3, 3, 3, 3, 3, 3, 3, 3, 3, 3, 3, 3, 3, 3, 3, 3, 3, 3, 3, 3, 3, 3, 3, 3, 3, 6, 0, 0, 0, 0, 0, 7, 7, 7, 7, 7, 7, 7, 7, 7, 7, 7, 7, 7, 7, 7, 7, 7, 7, 6, 6, 6, 6, 6, 6, 6, 6, 6, 6, 6, 6, 6, 6, 6, 6, 6, 6, 6, 6, 6, 6, 6, 6, 6, 6, 6, 6, 6, 6, 6, 6, 6, 6, 6, 6, 6, 6, 6, 6, 6, 6, 6, 6, 6, 6, 6, 6, 6, 6, 6, 6, 6, 6, 6, 6, 6, 6, 6, 6, 6, 6, 6, 6, 6, 6, 6, 6, 6, 6, 6, 6, 6, 6, 6, 6, 6, 6, 6, 6, 6, 6, 6, 6, 6, 6, 6, 6, 6, 6, 6, 6, 6, 6, 6, 6, 6, 6, 6, 6, 6, 6, 6, 6, 6, 6, 6, 6, 6, 6, 6, 6, 6, 6, 6, 6, 6, 6, 6, 6, 6, 6, 6, 6, 6, 6, 6, 6, 6, 6, 6, 6, 6, 6, 6, 6, 6, 6, 6, 6, 6, 6, 6, 6, 6, 6, 6, 6, 6, 6, 6, 6, 6, 6, 6, 6, 6, 6, 6, 6, 6, 6, 6, 6, 6, 6, 6, 6, 6, 6, 6, 6, 6, 6, 6, 6, 6, 6, 6, 6, 6, 6, 6, 6, 6, 6, 6, 6, 6, 6, 6, 6, 6, 6, 6, 6, 6, 6, 6, 6, 6, 6, 6, 6, 6, 6, 6, 6, 6, 6, 6, 6, 6, 6, 6, 6, 6, 6, 6, 6, 6, 6, 6, 6, 6, 6, 6, 6, 6, 6, 6, 6, 6, 6, 6, 6, 6, 6, 6, 6, 6, 6, 6, 6, 6, 6, 6, 6, 6, 6, 6, 6, 6, 6, 6, 6, 6, 6, 6, 6, 6, 6, 6, 6, 0, 1, 1, 1, 1, 1, 1, 1, 1, 1, 1, 1, 1, 1, 1, 1, 1, 1, 1, 1, 1, 1, 1, 1, 1, 1, 1, 1, 1, 1, 1, 1, 1, 1, 1, 1, 1, 1, 1, 1, 1, 1, 1, 4, 4, 4, 7, 2, 2, 2, 2, 2, 2, 2, 2, 2, 2, 2, 2, 2, 2, 2, 2, 2, 2, 2, 2, 2, 2, 2, 2, 2, 0, 0, 0, 0, 0, 0, 0, 0, 0, 0, 0, 0, 0, 0, 0, 0, 0, 0, 0, 0, 0, 0, 0, 0, 0, 0, 0, 0, 0, 0, 0, 0, 0, 0, 0, 0, 0, 0, 0, 0, 0, 0, 0, 0, 0, 0, 0, 0, 0, 0, 0, 0, 0, 0, 0, 0, 0, 0, 0, 0, 0, 0, 0, 0, 0, 0, 0, 0, 0, 1, 1, 1, 1, 1, 1, 3, 3, 3, 3, 3, 3, 3, 3, 3, 3, 3, 3, 3, 3, 3, 3, 3, 3, 3, 3, 3, 3, 3, 3, 3, 3, 6, 6, 6, 6, 6, 6, 6, 6, 4, 4, 4, 4, 4, 4, 4, 4, 3, 5, 1, 1, 7, 1, 7, 3, 7, 7, 7, 1, 3, 3, 7, 7, 7, 1, 7, 1, 3, 6, 3, 3, 3, 3, 3, 3, 3, 3, 3, 3, 3, 3, 3, 3, 3, 3, 3, 3, 3, 3, 3, 3, 3, 3, 3, 3, 3, 3, 3, 3, 3, 3, 3, 3, 3, 3, 3, 3, 3, 3, 3, 3, 3, 7, 7, 7, 7, 7, 7, 7, 7, 7, 7, 7, 7, 7, 7, 3, 7, 3, 7, 7, 7, 7, 7, 3, 7, 3, 7, 7, 3, 3, 3, 7, 3, 7, 3, 5, 5, 0, 6, 4, 4, 4, 2, 0, 0, 0, 0, 6, 7, 2, 3, 3, 3, 7, 3])
_uv = me_cg_house_c.uv_layers.new(name='UVMap')
_uv.uv.foreach_set('vector', [-0.009349, -0.01464, 1.95, -0.01379, 0.4564, 0.8561, 1.95, -0.01379, 1.951, 0.9697, 0.4564, 0.8561, 2.68, 0.9697, 2.681, 2.574, 0.8192, 2.572, 0.8186, 1.596, 0.4745, 0.7908, 0.4943, 0.8535, 0.4745, 0.7811, -0.008768, 0.8559, -0.009349, -0.01464, 0.4564, 0.8561, -2.91, 0.000522, -2.166, 0.000522, -2.166, 0.1556, -2.91, 0.2683, -3.902, 0.6303, -3.834, 0.6303, -3.99, 0.7585, 0.2532, 0.5475, -0.02386, 0.5475, -0.02386, 0.377, -0.1326, 0.4932, -0.4485, 0.3311, -0.4485, 0.2174, -0.03395, 0.3627, -0.4634, 0.06209, -0.4634, 0.000522, -0.4568, 0.000522, -0.4568, 0.06381, -1.406, 0.2373, -1.407, 0.33, -1.418, 0.3274, -1.417, 0.2346, -1.915, 0.5461, -1.915, 0.5687, -2.154, 0.7588, -2.155, 0.442, -1.631, 0.1222, -1.423, 0.000393, -1.581, 0.1222, -1.405, 0.1266, -1.406, 0.2373, -1.417, 0.2346, -1.417, 0.1261, -1.845, 0.5461, -1.845, 0.000522, -1.84, 0.000522, -1.84, 0.5431, -0.4485, 0.000522, -0.4485, 0.0649, -0.4568, 0.06381, -0.4568, 0.000522, -1.915, 0.5687, -1.087, 0.7588, -2.154, 0.7588, -3.602, 0.6303, -3.834, 0.6303, -3.834, 0.4644, -3.601, 0.4642, -3.595, 0.0, -3.843, 0.1699, -3.911, 0.1699, -3.989, 0.0, -3.594, 0.2363, -3.843, 0.3078, -3.843, 0.1699, -3.595, 0.0, -1.581, 0.2568, -1.834, 0.542, -1.631, 0.2568, -3.316, 0.2589, -3.485, 0.2356, -3.485, 0.0, -3.316, 0.1206, -1.835, 0.000522, -1.631, 0.1222, -1.631, 0.2568, -1.834, 0.542, -1.087, 0.7588, -1.087, 0.5687, -1.082, 0.5698, -1.082, 0.7595, -1.834, 0.542, -1.581, 0.2568, -1.426, 0.3313, 0.262, 0.5726, 0.262, 0.7633, 0.2569, 0.7599, 0.2569, 0.5701, -2.921, 0.2692, -2.921, 0.000522, -2.915, 0.000522, -2.915, 0.269, -2.91, 0.000522, -2.91, 0.2683, -2.915, 0.269, -2.915, 0.000522, -2.166, 0.7629, -2.166, 0.4343, -2.161, 0.4382, -2.161, 0.7583, -2.155, 0.442, -2.154, 0.7588, -2.161, 0.7583, -2.161, 0.4382, 0.9939, 0.7633, 0.9939, 0.5864, 0.9996, 0.5876, 0.9996, 0.7585, -0.4634, 0.000522, -0.4634, 0.06209, -0.6898, 0.000522, 0.2532, 0.5475, 0.2532, 0.1033, 0.2594, 0.1031, 0.2594, 0.5481, -3.602, 0.6303, -3.99, 0.7585, -3.834, 0.6303, -3.99, 0.7585, -3.477, 0.6303, -3.478, 0.7585, -3.242, 0.6303, -2.922, 0.7588, -3.316, 0.6303, -1.581, 0.2568, -1.425, 0.2363, -1.426, 0.3313, -3.12, 0.6303, -2.922, 0.7588, -3.242, 0.6303, -3.12, 0.4639, -3.12, 0.2589, -3.05, 0.2589, -3.05, 0.4639, -3.99, 0.5904, -3.99, 0.7585, -4.0, 0.7581, -4.0, 0.5873, -3.242, 0.2589, -3.242, 0.4639, -3.316, 0.4639, -3.316, 0.2589, -3.477, 0.6303, -3.99, 0.7585, -3.602, 0.6303, -3.843, 0.3078, -3.834, 0.4644, -3.902, 0.4644, -3.911, 0.3078, -1.423, 0.000393, -1.631, 0.1222, -1.835, 0.000522, -0.03395, 0.5438, -0.03395, 0.3627, -0.02891, 0.3703, -0.02891, 0.5464, -1.835, 0.000522, -1.834, 0.542, -1.84, 0.5431, -1.84, 0.000522, -3.242, 0.2589, -3.242, 0.1206, -3.12, 0.1206, -3.12, 0.2589, -3.242, 0.4639, -3.12, 0.4639, -3.12, 0.6303, -3.242, 0.6303, -3.242, 0.4639, -3.242, 0.2589, -3.12, 0.2589, -3.12, 0.4639, -3.477, 0.6303, -3.476, 0.4639, -3.316, 0.4639, -3.316, 0.6303, -0.02386, 0.377, -0.02386, 0.5475, -0.02891, 0.5464, -0.02891, 0.3703, -3.594, 0.2363, -3.601, 0.4642, -3.834, 0.4644, -3.843, 0.3078, -3.05, 0.6303, -2.922, 0.7588, -3.12, 0.6303, -1.915, 0.5687, -1.087, 0.5687, -1.087, 0.7588, -3.485, 0.2356, -3.316, 0.2589, -3.316, 0.4639, -3.476, 0.4639, -1.425, 0.2363, -1.424, 0.1271, -1.417, 0.1261, -1.417, 0.2346, -3.594, 0.2363, -3.485, 0.2356, -3.476, 0.4639, -3.601, 0.4642, 0.0, 0.3969, 5.195, 0.3969, 5.195, 0.0, 0.0, 0.0, 0.03071, 0.8819, 0.03532, 0.1424, 0.06732, 0.1424, 0.06261, 0.8804, 0.6499, 0.9977, 0.6499, 0.004856, 0.696, 0.004856, 0.696, 0.9977, 0.507, 0.999, 0.5117, 0.005219, 0.561, 0.005219, 0.5563, 0.9977, 0.3088, 1.004, 0.3088, 0.005221, 0.3581, 0.005221, 0.3581, 1.004, 0.2369, 0.993, 0.2369, 0.005224, 0.2862, 0.005224, 0.2862, 0.993, 0.1199, 0.9931, 0.1199, 0.04174, 0.005704, 0.04174, 0.005704, 0.9931, 0.4892, 0.2387, 0.4892, 0.7085, 0.4681, 0.7188, 0.4681, 0.2491, 0.5409, 0.03948, 0.8299, 0.03948, 0.8299, 0.8789, 0.5409, 0.8789, 0.3482, 0.9931, 0.3482, 0.04174, 0.4624, 0.04174, 0.4624, 0.9931, 0.4892, 0.04448, 0.4892, 0.9771, 0.4681, 0.9553, 0.4681, 0.02265, 0.3458, 0.001387, 0.461, 0.001387, 0.461, 0.0535, 0.3458, 0.0535, 0.4876, 0.1858, 0.4876, 0.5404, 0.4641, 0.54, 0.4641, 0.1854, 0.4876, 0.5404, 0.4876, 0.9312, 0.4641, 0.9308, 0.4641, 0.54, 0.4892, 0.3174, 0.4892, 0.125, 0.4681, 0.125, 0.4681, 0.3174, 0.4745, 0.7733, 0.4943, 0.8535, 0.4943, 0.5027, 0.4745, 0.5027, 0.4919, 0.3187, 0.4919, 0.9327, 0.4653, 0.921, 0.4653, 0.307, 0.4919, 0.3322, 0.4919, 0.4975, 0.4653, 0.488, 0.4653, 0.3373, 0.4919, 0.3071, 0.4919, 0.6096, 0.4653, 0.6096, 0.4653, 0.3071, 0.5911, 0.2531, 0.9639, 0.02759, 0.9638, 0.9766, 0.5359, 0.9769, 0.5911, 0.2531, 0.9638, 0.9766, 0.5359, 0.2531, 0.5911, 0.2531, 0.5359, 0.9769, 0.5911, 0.2531, 0.5912, 0.02783, 0.9639, 0.02759, 0.5409, 0.8789, 0.8299, 0.8789, 0.8299, 0.03948, 0.5409, 0.03948, 1.076, 0.7113, 1.076, 0.7826, 0.1557, 0.7826, 0.1557, 0.7113, 0.5278, 0.8204, 1.448, 0.8204, 1.448, 0.8865, 0.5278, 0.8864, 0.8767, 0.7701, 0.7662, 0.7701, 0.7308, 0.7379, 0.5278, 0.5196, 1.448, 0.5196, 1.448, 0.5867, 0.5278, 0.5867, 0.9062, 0.7392, 0.8783, 0.7702, 0.7269, 0.7388, 0.8767, 0.7701, 0.7308, 0.7379, 0.8775, 0.732, 0.7268, 0.7622, 0.7269, 0.7388, 0.8783, 0.7702, 0.5278, 0.6174, 1.448, 0.6174, 1.448, 0.6923, 0.5278, 0.6923, 1.448, 0.5196, 1.448, 0.5867, 0.5278, 0.5867, 0.5278, 0.5196, 0.5278, 0.6174, 1.448, 0.6174, 1.448, 0.6923, 0.5278, 0.6923, 1.076, 0.7899, 0.1557, 0.7898, 0.1557, 0.7113, 1.076, 0.7113, 0.5278, 0.6174, 1.448, 0.6174, 1.448, 0.6923, 0.5278, 0.6923, 0.1557, 0.7113, 1.076, 0.7113, 1.076, 0.7826, 0.1557, 0.7826, 1.448, 0.8267, 1.448, 0.8865, 0.5278, 0.8864, 0.5278, 0.8267, 0.5278, 0.5196, 1.448, 0.5196, 1.448, 0.5867, 0.5278, 0.5867, 0.5278, 0.8204, 1.448, 0.8204, 1.448, 0.8865, 0.5278, 0.8864, 0.7662, 0.7701, 0.7676, 0.732, 0.9133, 0.7642, 1.448, 0.8267, 1.448, 0.8865, 0.5278, 0.8864, 0.5278, 0.8267, 0.5278, 0.5196, 1.448, 0.5196, 1.448, 0.5867, 0.5278, 0.5867, 0.9062, 0.7392, 0.9061, 0.7625, 0.7547, 0.7311, 0.7547, 0.7311, 0.9061, 0.7625, 0.7268, 0.7622, 0.8775, 0.732, 0.9133, 0.7642, 0.7676, 0.732, 1.076, 0.7899, 0.1557, 0.7898, 0.1557, 0.7113, 1.076, 0.7113, 0.5278, 0.6174, 1.448, 0.6174, 1.448, 0.6923, 0.5278, 0.6923, 1.076, 0.7113, 1.076, 0.7826, 0.1557, 0.7826, 0.1557, 0.7113, 0.5278, 0.8204, 1.448, 0.8204, 1.448, 0.8865, 0.5278, 0.8864, 0.8767, 0.7701, 0.7662, 0.7701, 0.7308, 0.7379, 0.5278, 0.5196, 1.448, 0.5196, 1.448, 0.5867, 0.5278, 0.5867, 0.9062, 0.7392, 0.8783, 0.7702, 0.7269, 0.7388, 0.8767, 0.7701, 0.7308, 0.7379, 0.8775, 0.732, 0.7268, 0.7622, 0.7269, 0.7388, 0.8783, 0.7702, 0.5278, 0.6174, 1.448, 0.6174, 1.448, 0.6923, 0.5278, 0.6923, 1.448, 0.5196, 1.448, 0.5867, 0.5278, 0.5867, 0.5278, 0.5196, 0.5278, 0.6174, 1.448, 0.6174, 1.448, 0.6923, 0.5278, 0.6923, 1.076, 0.7899, 0.1557, 0.7898, 0.1557, 0.7113, 1.076, 0.7113, 0.5278, 0.6174, 1.448, 0.6174, 1.448, 0.6923, 0.5278, 0.6923, 0.1557, 0.7113, 1.076, 0.7113, 1.076, 0.7826, 0.1557, 0.7826, 1.448, 0.8267, 1.448, 0.8865, 0.5278, 0.8864, 0.5278, 0.8267, 0.5278, 0.5196, 1.448, 0.5196, 1.448, 0.5867, 0.5278, 0.5867, 0.5278, 0.8204, 1.448, 0.8204, 1.448, 0.8865, 0.5278, 0.8864, 0.7662, 0.7701, 0.7676, 0.732, 0.9133, 0.7642, 1.448, 0.8267, 1.448, 0.8865, 0.5278, 0.8864, 0.5278, 0.8267, 0.5278, 0.5196, 1.448, 0.5196, 1.448, 0.5867, 0.5278, 0.5867, 0.9062, 0.7392, 0.9061, 0.7625, 0.7547, 0.7311, 0.7547, 0.7311, 0.9061, 0.7625, 0.7268, 0.7622, 0.8775, 0.732, 0.9133, 0.7642, 0.7676, 0.732, 1.076, 0.7899, 0.1557, 0.7898, 0.1557, 0.7113, 1.076, 0.7113, 0.5278, 0.6174, 1.448, 0.6174, 1.448, 0.6923, 0.5278, 0.6923, 1.076, 0.7113, 1.076, 0.7826, 0.1557, 0.7826, 0.1557, 0.7113, 0.5278, 0.8204, 1.448, 0.8204, 1.448, 0.8865, 0.5278, 0.8864, 0.8767, 0.7701, 0.7662, 0.7701, 0.7308, 0.7379, 0.5278, 0.5196, 1.448, 0.5196, 1.448, 0.5867, 0.5278, 0.5867, 0.9062, 0.7392, 0.8783, 0.7702, 0.7269, 0.7388, 0.8767, 0.7701, 0.7308, 0.7379, 0.8775, 0.732, 0.7268, 0.7622, 0.7269, 0.7388, 0.8783, 0.7702, 0.5278, 0.6174, 1.448, 0.6174, 1.448, 0.6923, 0.5278, 0.6923, 1.448, 0.5196, 1.448, 0.5867, 0.5278, 0.5867, 0.5278, 0.5196, 0.5278, 0.6174, 1.448, 0.6174, 1.448, 0.6923, 0.5278, 0.6923, 1.076, 0.7899, 0.1557, 0.7898, 0.1557, 0.7113, 1.076, 0.7113, 0.5278, 0.6174, 1.448, 0.6174, 1.448, 0.6923, 0.5278, 0.6923, 0.1557, 0.7113, 1.076, 0.7113, 1.076, 0.7826, 0.1557, 0.7826, 1.448, 0.8267, 1.448, 0.8865, 0.5278, 0.8864, 0.5278, 0.8267, 0.5278, 0.5196, 1.448, 0.5196, 1.448, 0.5867, 0.5278, 0.5867, 0.5278, 0.8204, 1.448, 0.8204, 1.448, 0.8865, 0.5278, 0.8864, 0.7662, 0.7701, 0.7676, 0.732, 0.9133, 0.7642, 1.448, 0.8267, 1.448, 0.8865, 0.5278, 0.8864, 0.5278, 0.8267, 0.5278, 0.5196, 1.448, 0.5196, 1.448, 0.5867, 0.5278, 0.5867, 0.9062, 0.7392, 0.9061, 0.7625, 0.7547, 0.7311, 0.7547, 0.7311, 0.9061, 0.7625, 0.7268, 0.7622, 0.8775, 0.732, 0.9133, 0.7642, 0.7676, 0.732, 1.076, 0.7899, 0.1557, 0.7898, 0.1557, 0.7113, 1.076, 0.7113, 0.5278, 0.6174, 1.448, 0.6174, 1.448, 0.6923, 0.5278, 0.6923, 1.076, 0.7113, 1.076, 0.7826, 0.1557, 0.7826, 0.1557, 0.7113, 0.5278, 0.8204, 1.448, 0.8204, 1.448, 0.8865, 0.5278, 0.8864, 0.8767, 0.7701, 0.7662, 0.7701, 0.7308, 0.7379, 0.5278, 0.5196, 1.448, 0.5196, 1.448, 0.5867, 0.5278, 0.5867, 0.9062, 0.7392, 0.8783, 0.7702, 0.7269, 0.7388, 0.8767, 0.7701, 0.7308, 0.7379, 0.8775, 0.732, 0.7268, 0.7622, 0.7269, 0.7388, 0.8783, 0.7702, 0.5278, 0.6174, 1.448, 0.6174, 1.448, 0.6923, 0.5278, 0.6923, 1.448, 0.5196, 1.448, 0.5867, 0.5278, 0.5867, 0.5278, 0.5196, 0.5278, 0.6174, 1.448, 0.6174, 1.448, 0.6923, 0.5278, 0.6923, 1.076, 0.7899, 0.1557, 0.7898, 0.1557, 0.7113, 1.076, 0.7113, 0.5278, 0.6174, 1.448, 0.6174, 1.448, 0.6923, 0.5278, 0.6923, 0.1557, 0.7113, 1.076, 0.7113, 1.076, 0.7826, 0.1557, 0.7826, 1.448, 0.8267, 1.448, 0.8865, 0.5278, 0.8864, 0.5278, 0.8267, 0.5278, 0.5196, 1.448, 0.5196, 1.448, 0.5867, 0.5278, 0.5867, 0.5278, 0.8204, 1.448, 0.8204, 1.448, 0.8865, 0.5278, 0.8864, 0.7662, 0.7701, 0.7676, 0.732, 0.9133, 0.7642, 1.448, 0.8267, 1.448, 0.8865, 0.5278, 0.8864, 0.5278, 0.8267, 0.5278, 0.5196, 1.448, 0.5196, 1.448, 0.5867, 0.5278, 0.5867, 0.9062, 0.7392, 0.9061, 0.7625, 0.7547, 0.7311, 0.7547, 0.7311, 0.9061, 0.7625, 0.7268, 0.7622, 0.8775, 0.732, 0.9133, 0.7642, 0.7676, 0.732, 1.076, 0.7899, 0.1557, 0.7898, 0.1557, 0.7113, 1.076, 0.7113, 0.5278, 0.6174, 1.448, 0.6174, 1.448, 0.6923, 0.5278, 0.6923, 1.076, 0.7113, 1.076, 0.7826, 0.1557, 0.7826, 0.1557, 0.7113, 0.5278, 0.8204, 1.448, 0.8204, 1.448, 0.8865, 0.5278, 0.8864, 0.8767, 0.7701, 0.7662, 0.7701, 0.7308, 0.7379, 0.5278, 0.5196, 1.448, 0.5196, 1.448, 0.5867, 0.5278, 0.5867, 0.9062, 0.7392, 0.8783, 0.7702, 0.7269, 0.7388, 0.8767, 0.7701, 0.7308, 0.7379, 0.8775, 0.732, 0.7268, 0.7622, 0.7269, 0.7388, 0.8783, 0.7702, 0.5278, 0.6174, 1.448, 0.6174, 1.448, 0.6923, 0.5278, 0.6923, 1.448, 0.5196, 1.448, 0.5867, 0.5278, 0.5867, 0.5278, 0.5196, 0.5278, 0.6174, 1.448, 0.6174, 1.448, 0.6923, 0.5278, 0.6923, 1.076, 0.7899, 0.1557, 0.7898, 0.1557, 0.7113, 1.076, 0.7113, 0.5278, 0.6174, 1.448, 0.6174, 1.448, 0.6923, 0.5278, 0.6923, 0.1557, 0.7113, 1.076, 0.7113, 1.076, 0.7826, 0.1557, 0.7826, 1.448, 0.8267, 1.448, 0.8865, 0.5278, 0.8864, 0.5278, 0.8267, 0.5278, 0.5196, 1.448, 0.5196, 1.448, 0.5867, 0.5278, 0.5867, 0.5278, 0.8204, 1.448, 0.8204, 1.448, 0.8865, 0.5278, 0.8864, 0.7662, 0.7701, 0.7676, 0.732, 0.9133, 0.7642, 1.448, 0.8267, 1.448, 0.8865, 0.5278, 0.8864, 0.5278, 0.8267, 0.5278, 0.5196, 1.448, 0.5196, 1.448, 0.5867, 0.5278, 0.5867, 0.9062, 0.7392, 0.9061, 0.7625, 0.7547, 0.7311, 0.7547, 0.7311, 0.9061, 0.7625, 0.7268, 0.7622, 0.8775, 0.732, 0.9133, 0.7642, 0.7676, 0.732, 1.076, 0.7899, 0.1557, 0.7898, 0.1557, 0.7113, 1.076, 0.7113, 0.5278, 0.6174, 1.448, 0.6174, 1.448, 0.6923, 0.5278, 0.6923, 1.076, 0.7113, 1.076, 0.7826, 0.1557, 0.7826, 0.1557, 0.7113, 0.5278, 0.8204, 1.448, 0.8204, 1.448, 0.8865, 0.5278, 0.8864, 0.8767, 0.7701, 0.7662, 0.7701, 0.7308, 0.7379, 0.5278, 0.5196, 1.448, 0.5196, 1.448, 0.5867, 0.5278, 0.5867, 0.9062, 0.7392, 0.8783, 0.7702, 0.7269, 0.7388, 0.8767, 0.7701, 0.7308, 0.7379, 0.8775, 0.732, 0.7268, 0.7622, 0.7269, 0.7388, 0.8783, 0.7702, 0.5278, 0.6174, 1.448, 0.6174, 1.448, 0.6923, 0.5278, 0.6923, 1.448, 0.5196, 1.448, 0.5867, 0.5278, 0.5867, 0.5278, 0.5196, 0.5278, 0.6174, 1.448, 0.6174, 1.448, 0.6923, 0.5278, 0.6923, 1.076, 0.7899, 0.1557, 0.7898, 0.1557, 0.7113, 1.076, 0.7113, 0.5278, 0.6174, 1.448, 0.6174, 1.448, 0.6923, 0.5278, 0.6923, 0.1557, 0.7113, 1.076, 0.7113, 1.076, 0.7826, 0.1557, 0.7826, 1.448, 0.8267, 1.448, 0.8865, 0.5278, 0.8864, 0.5278, 0.8267, 0.5278, 0.5196, 1.448, 0.5196, 1.448, 0.5867, 0.5278, 0.5867, 0.5278, 0.8204, 1.448, 0.8204, 1.448, 0.8865, 0.5278, 0.8864, 0.7662, 0.7701, 0.7676, 0.732, 0.9133, 0.7642, 1.448, 0.8267, 1.448, 0.8865, 0.5278, 0.8864, 0.5278, 0.8267, 0.5278, 0.5196, 1.448, 0.5196, 1.448, 0.5867, 0.5278, 0.5867, 0.9062, 0.7392, 0.9061, 0.7625, 0.7547, 0.7311, 0.7547, 0.7311, 0.9061, 0.7625, 0.7268, 0.7622, 0.8775, 0.732, 0.9133, 0.7642, 0.7676, 0.732, 1.076, 0.7899, 0.1557, 0.7898, 0.1557, 0.7113, 1.076, 0.7113, 0.5278, 0.6174, 1.448, 0.6174, 1.448, 0.6923, 0.5278, 0.6923, 1.076, 0.7113, 1.076, 0.7826, 0.1557, 0.7826, 0.1557, 0.7113, 0.5278, 0.8204, 1.448, 0.8204, 1.448, 0.8865, 0.5278, 0.8864, 0.8767, 0.7701, 0.7662, 0.7701, 0.7308, 0.7379, 0.5278, 0.5196, 1.448, 0.5196, 1.448, 0.5867, 0.5278, 0.5867, 0.9062, 0.7392, 0.8783, 0.7702, 0.7269, 0.7388, 0.8767, 0.7701, 0.7308, 0.7379, 0.8775, 0.732, 0.7268, 0.7622, 0.7269, 0.7388, 0.8783, 0.7702, 0.5278, 0.6174, 1.448, 0.6174, 1.448, 0.6923, 0.5278, 0.6923, 1.448, 0.5196, 1.448, 0.5867, 0.5278, 0.5867, 0.5278, 0.5196, 0.5278, 0.6174, 1.448, 0.6174, 1.448, 0.6923, 0.5278, 0.6923, 1.076, 0.7899, 0.1557, 0.7898, 0.1557, 0.7113, 1.076, 0.7113, 0.5278, 0.6174, 1.448, 0.6174, 1.448, 0.6923, 0.5278, 0.6923, 0.5278, 0.8204, 1.448, 0.8204, 1.448, 0.8865, 0.5278, 0.8864, 1.448, 0.8267, 1.448, 0.8865, 0.5278, 0.8864, 0.5278, 0.8267, 0.5278, 0.5196, 1.448, 0.5196, 1.448, 0.5867, 0.5278, 0.5867, 0.1557, 0.7113, 1.076, 0.7113, 1.076, 0.7826, 0.1557, 0.7826, 0.7662, 0.7701, 0.7676, 0.732, 0.9133, 0.7642, 1.448, 0.8267, 1.448, 0.8865, 0.5278, 0.8864, 0.5278, 0.8267, 0.5278, 0.5196, 1.448, 0.5196, 1.448, 0.5867, 0.5278, 0.5867, 0.9062, 0.7392, 0.9061, 0.7625, 0.7547, 0.7311, 0.7547, 0.7311, 0.9061, 0.7625, 0.7268, 0.7622, 0.8775, 0.732, 0.9133, 0.7642, 0.7676, 0.732, 1.076, 0.7899, 0.1557, 0.7898, 0.1557, 0.7113, 1.076, 0.7113, 0.5278, 0.6174, 1.448, 0.6174, 1.448, 0.6923, 0.5278, 0.6923, 1.076, 0.7113, 1.076, 0.7826, 0.1557, 0.7826, 0.1557, 0.7113, 0.5278, 0.8204, 1.448, 0.8204, 1.448, 0.8865, 0.5278, 0.8864, 0.8767, 0.7701, 0.7662, 0.7701, 0.7308, 0.7379, 0.5278, 0.5196, 1.448, 0.5196, 1.448, 0.5867, 0.5278, 0.5867, 0.9062, 0.7392, 0.8783, 0.7702, 0.7269, 0.7388, 0.8767, 0.7701, 0.7308, 0.7379, 0.8775, 0.732, 0.7268, 0.7622, 0.7269, 0.7388, 0.8783, 0.7702, 0.5278, 0.6174, 1.448, 0.6174, 1.448, 0.6923, 0.5278, 0.6923, 1.448, 0.5196, 1.448, 0.5867, 0.5278, 0.5867, 0.5278, 0.5196, 0.5278, 0.6174, 1.448, 0.6174, 1.448, 0.6923, 0.5278, 0.6923, 1.076, 0.7899, 0.1557, 0.7898, 0.1557, 0.7113, 1.076, 0.7113, 0.5278, 0.6174, 1.448, 0.6174, 1.448, 0.6923, 0.5278, 0.6923, 0.1557, 0.7113, 1.076, 0.7113, 1.076, 0.7826, 0.1557, 0.7826, 1.448, 0.8267, 1.448, 0.8865, 0.5278, 0.8864, 0.5278, 0.8267, 0.5278, 0.5196, 1.448, 0.5196, 1.448, 0.5867, 0.5278, 0.5867, 0.5278, 0.8204, 1.448, 0.8204, 1.448, 0.8865, 0.5278, 0.8864, 0.7662, 0.7701, 0.7676, 0.732, 0.9133, 0.7642, 1.448, 0.8267, 1.448, 0.8865, 0.5278, 0.8864, 0.5278, 0.8267, 0.5278, 0.5196, 1.448, 0.5196, 1.448, 0.5867, 0.5278, 0.5867, 0.9062, 0.7392, 0.9061, 0.7625, 0.7547, 0.7311, 0.7547, 0.7311, 0.9061, 0.7625, 0.7268, 0.7622, 0.8775, 0.732, 0.9133, 0.7642, 0.7676, 0.732, 1.076, 0.7899, 0.1557, 0.7898, 0.1557, 0.7113, 1.076, 0.7113, 0.5278, 0.6174, 1.448, 0.6174, 1.448, 0.6923, 0.5278, 0.6923, 1.076, 0.7231, 1.076, 0.7858, 0.9608, 0.7858, 0.9608, 0.7231, 0.5278, 0.8204, 0.6428, 0.8204, 0.6428, 0.8864, 0.5278, 0.8864, 0.8767, 0.7701, 0.7662, 0.7701, 0.7308, 0.7379, 0.5278, 0.5196, 0.6428, 0.5196, 0.6428, 0.5867, 0.5278, 0.5867, 0.9062, 0.7392, 0.8783, 0.7702, 0.7269, 0.7388, 0.8767, 0.7701, 0.7308, 0.7379, 0.8775, 0.732, 0.7268, 0.7622, 0.7269, 0.7388, 0.8783, 0.7702, 0.5278, 0.6297, 0.6428, 0.6297, 0.6428, 0.6935, 0.5278, 0.6935, 1.218, 0.6935, 1.218, 0.6297, 1.333, 0.6297, 1.333, 0.6935, 1.218, 0.8864, 1.218, 0.8204, 1.333, 0.8204, 1.333, 0.8865, 1.076, 0.7899, 0.1557, 0.7898, 0.1557, 0.7113, 1.076, 0.7113, 0.5278, 0.6174, 1.448, 0.6174, 1.448, 0.6923, 0.5278, 0.6923, 0.5278, 0.8204, 1.448, 0.8204, 1.448, 0.8865, 0.5278, 0.8864, 1.448, 0.8267, 1.448, 0.8865, 0.5278, 0.8864, 0.5278, 0.8267, 0.5278, 0.5196, 1.448, 0.5196, 1.448, 0.5867, 0.5278, 0.5867, 1.218, 0.5867, 1.218, 0.5196, 1.333, 0.5196, 1.333, 0.5867, 1.448, 0.5196, 1.448, 0.5867, 0.5278, 0.5867, 0.5278, 0.5196, 0.8458, 0.7858, 0.8458, 0.7231, 0.9608, 0.7231, 0.9608, 0.7858, 0.5278, 0.6174, 1.448, 0.6174, 1.448, 0.6923, 0.5278, 0.6923, 0.1557, 0.7113, 1.076, 0.7113, 1.076, 0.7826, 0.1557, 0.7826, 0.1557, 0.7858, 0.1557, 0.7231, 0.2707, 0.7231, 0.2707, 0.7858, 1.448, 0.8204, 1.448, 0.8865, 1.333, 0.8865, 1.333, 0.8204, 1.448, 0.5196, 1.448, 0.5867, 1.333, 0.5867, 1.333, 0.5196, 1.448, 0.6297, 1.448, 0.6935, 1.333, 0.6935, 1.333, 0.6297, 0.6158, 0.7858, 0.6158, 0.7231, 0.8458, 0.7231, 0.8458, 0.7858, 0.9879, 0.8864, 0.9879, 0.8204, 1.218, 0.8204, 1.218, 0.8864, 0.9879, 0.5867, 0.9879, 0.5196, 1.218, 0.5196, 1.218, 0.5867, 0.9879, 0.6935, 0.9879, 0.6297, 1.218, 0.6297, 1.218, 0.6935, 0.9879, 0.8204, 0.9879, 0.8864, 0.7578, 0.8864, 0.7578, 0.8204, 0.9879, 0.5196, 0.9879, 0.5867, 0.7578, 0.5867, 0.7578, 0.5196, 0.9879, 0.6297, 0.9879, 0.6935, 0.7578, 0.6935, 0.7578, 0.6297, 0.6158, 0.7231, 0.6158, 0.7858, 0.3857, 0.7858, 0.3857, 0.7231, 0.7578, 0.8204, 0.7578, 0.8864, 0.6428, 0.8864, 0.6428, 0.8204, 0.7578, 0.5196, 0.7578, 0.5867, 0.6428, 0.5867, 0.6428, 0.5196, 0.7578, 0.6297, 0.7578, 0.6935, 0.6428, 0.6935, 0.6428, 0.6297, 0.3857, 0.7231, 0.3857, 0.7858, 0.2707, 0.7858, 0.2707, 0.7231, 1.076, 0.7231, 1.076, 0.7858, 0.9608, 0.7858, 0.9608, 0.7231, 0.5278, 0.8204, 0.6428, 0.8204, 0.6428, 0.8864, 0.5278, 0.8864, 0.8767, 0.7701, 0.7662, 0.7701, 0.7308, 0.7379, 0.5278, 0.5196, 0.6428, 0.5196, 0.6428, 0.5867, 0.5278, 0.5867, 0.9062, 0.7392, 0.8783, 0.7702, 0.7269, 0.7388, 0.8767, 0.7701, 0.7308, 0.7379, 0.8775, 0.732, 0.7268, 0.7622, 0.7269, 0.7388, 0.8783, 0.7702, 0.5278, 0.6297, 0.6428, 0.6297, 0.6428, 0.6935, 0.5278, 0.6935, 1.218, 0.6935, 1.218, 0.6297, 1.333, 0.6297, 1.333, 0.6935, 1.218, 0.8864, 1.218, 0.8204, 1.333, 0.8204, 1.333, 0.8865, 1.076, 0.7899, 0.1557, 0.7898, 0.1557, 0.7113, 1.076, 0.7113, 0.5278, 0.6174, 1.448, 0.6174, 1.448, 0.6923, 0.5278, 0.6923, 0.5278, 0.8204, 1.448, 0.8204, 1.448, 0.8865, 0.5278, 0.8864, 1.448, 0.8267, 1.448, 0.8865, 0.5278, 0.8864, 0.5278, 0.8267, 0.5278, 0.5196, 1.448, 0.5196, 1.448, 0.5867, 0.5278, 0.5867, 1.218, 0.5867, 1.218, 0.5196, 1.333, 0.5196, 1.333, 0.5867, 1.448, 0.5196, 1.448, 0.5867, 0.5278, 0.5867, 0.5278, 0.5196, 0.8458, 0.7858, 0.8458, 0.7231, 0.9608, 0.7231, 0.9608, 0.7858, 0.5278, 0.6174, 1.448, 0.6174, 1.448, 0.6923, 0.5278, 0.6923, 0.1557, 0.7113, 1.076, 0.7113, 1.076, 0.7826, 0.1557, 0.7826, 0.1557, 0.7858, 0.1557, 0.7231, 0.2707, 0.7231, 0.2707, 0.7858, 1.448, 0.8204, 1.448, 0.8865, 1.333, 0.8865, 1.333, 0.8204, 1.448, 0.5196, 1.448, 0.5867, 1.333, 0.5867, 1.333, 0.5196, 1.448, 0.6297, 1.448, 0.6935, 1.333, 0.6935, 1.333, 0.6297, 0.6158, 0.7858, 0.6158, 0.7231, 0.8458, 0.7231, 0.8458, 0.7858, 0.9879, 0.8864, 0.9879, 0.8204, 1.218, 0.8204, 1.218, 0.8864, 0.9879, 0.5867, 0.9879, 0.5196, 1.218, 0.5196, 1.218, 0.5867, 0.9879, 0.6935, 0.9879, 0.6297, 1.218, 0.6297, 1.218, 0.6935, 0.9879, 0.8204, 0.9879, 0.8864, 0.7578, 0.8864, 0.7578, 0.8204, 0.9879, 0.5196, 0.9879, 0.5867, 0.7578, 0.5867, 0.7578, 0.5196, 0.9879, 0.6297, 0.9879, 0.6935, 0.7578, 0.6935, 0.7578, 0.6297, 0.6158, 0.7231, 0.6158, 0.7858, 0.3857, 0.7858, 0.3857, 0.7231, 0.7578, 0.8204, 0.7578, 0.8864, 0.6428, 0.8864, 0.6428, 0.8204, 0.7578, 0.5196, 0.7578, 0.5867, 0.6428, 0.5867, 0.6428, 0.5196, 0.7578, 0.6297, 0.7578, 0.6935, 0.6428, 0.6935, 0.6428, 0.6297, 0.3857, 0.7231, 0.3857, 0.7858, 0.2707, 0.7858, 0.2707, 0.7231, 0.07655, 1.005, 0.07655, 0.005226, 0.1259, 0.005226, 0.1259, 1.005, 0.7052, 1.434, 0.7052, 1.025, 0.9766, 1.025, 0.1328, 0.7641, 0.1902, 0.7641, 0.02462, 0.9622, 0.837, 0.9035, 0.8885, 0.01108, 0.8885, 1.025, 0.3508, 1.299, 0.2902, 1.299, 0.02462, 1.025, 0.748, 1.025, 0.7664, 0.01108, 1.05, 0.01108, 1.05, 0.9622, 0.7664, 0.9622, 0.8295, 1.299, 0.7738, 1.299, 0.748, 1.025, 0.8885, 1.025, 1.07, 1.434, 0.8889, 1.434, 0.8889, 1.025, 1.07, 1.025, 0.1902, 0.7641, 0.2902, 0.7641, 0.02462, 0.9622, 0.4098, 1.495, 0.0982, 1.025, 0.4098, 1.025, 0.1328, 1.299, 0.02462, 2.001, 0.02462, 1.025, 0.977, 1.972, 0.4098, 1.972, 0.4098, 1.025, 0.977, 1.025, 0.1328, 0.3629, 0.1328, 0.7641, 0.02462, 0.01108, 0.4098, 0.01108, 0.977, 0.01108, 0.977, 0.9622, 0.4098, 0.9622, 0.182, 0.3676, 0.06201, 0.01108, 0.2223, 0.3676, 0.8295, 1.695, 0.8295, 1.299, 0.8885, 2.001, 0.837, 0.9035, 0.837, 0.5023, 0.8885, 0.01108, 0.1328, 0.7641, 0.02462, 0.9622, 0.02462, 0.01108, 0.3508, 1.695, 0.3508, 1.299, 0.4827, 1.299, 0.4827, 1.695, 0.182, 0.3676, 0.06201, 0.9622, 0.06201, 0.01108, 0.2223, 0.7581, 0.2223, 0.3676, 0.4098, 0.01108, 0.4098, 0.9622, 0.1859, 2.001, 0.1859, 1.495, 0.7664, 1.495, 0.1902, 1.299, 0.02462, 1.025, 0.2902, 1.299, 0.2902, 1.695, 0.1902, 1.695, 0.1902, 1.299, 0.2902, 1.299, 0.8889, 0.01108, 1.07, 0.01108, 1.07, 0.9622, 0.8889, 0.9622, 0.1902, 0.7641, 0.1902, 0.3629, 0.2902, 0.3629, 0.2902, 0.7641, 0.837, 0.9035, 0.8885, 1.025, 0.748, 0.9622, 0.7813, 0.9035, 0.06201, 0.9622, 0.182, 0.3676, 0.182, 0.7581, 1.05, 2.001, 0.7664, 1.495, 0.7664, 1.025, 1.05, 1.025, 0.5788, 0.6965, 0.748, 0.9622, 0.3508, 0.7641, 0.4897, 0.6965, 0.1328, 1.299, 0.1328, 1.695, 0.02462, 2.001, 0.3508, 0.7641, 0.748, 0.9622, 0.02462, 0.9622, 0.2902, 0.7641, 0.7661, 0.9622, 0.2725, 0.7018, 0.2725, 0.01108, 0.7661, 0.01108, 1.05, 2.001, 0.1859, 2.001, 0.7664, 1.495, 0.5845, 1.299, 0.7738, 1.299, 0.7738, 1.695, 0.5845, 1.695, 0.8885, 2.001, 0.8295, 1.299, 0.8885, 1.025, 0.2223, 0.7581, 0.06201, 0.9622, 0.182, 0.7581, 0.1328, 1.299, 0.02462, 1.025, 0.1902, 1.299, 0.004895, 0.9622, 0.004895, 0.01108, 0.1831, 0.01108, 0.1831, 0.7018, 0.4098, 0.01108, 0.2223, 0.3676, 0.06201, 0.01108, 1.013, 0.9622, 0.7052, 0.9622, 0.7052, 0.01108, 1.013, 0.01108, 0.004895, 0.9622, 0.1831, 0.7018, 0.2725, 0.7018, 0.7661, 0.9622, 0.2223, 0.7581, 0.4098, 0.9622, 0.06201, 0.9622, 0.005657, -0.008517, 0.6195, -0.00806, 0.005657, 1.713, 0.6196, 0.4006, 0.005657, 1.713, 0.6195, -0.00806, 0.005657, 1.713, 0.6196, 0.4006, 0.7105, 1.714, 0.4745, 0.7811, 0.4943, 0.8535, 0.4745, 0.7733, 0.715, 0.0, 0.9267, 0.1674, 0.9945, 0.0835, -1.643, -0.9144, -1.643, -0.8299, -1.021, -0.8299, -1.021, -0.9144, 0.9267, 0.1674, 0.9945, 0.1674, 0.9945, 0.0835, -0.7751, -0.9968, -0.7751, -0.9122, -0.1533, -0.9122, -0.1533, -0.9968, -1.643, -0.9144, -1.643, -0.8299, -1.021, -0.8299, -1.021, -0.9144, 0.715, 0.0, 0.856, 0.2511, 0.9267, 0.1674, 0.856, 0.2511, 0.9267, 0.2511, 0.9267, 0.1674, 0.7853, 0.338, 0.856, 0.2511, 0.715, 0.0, -1.912, -0.9144, -1.912, -0.8299, -1.29, -0.8299, -1.29, -0.9144, 0.2854, 0.34, 0.2854, 0.4217, 0.9326, 0.4217, 0.9326, 0.34, -0.006421, 0.5831, -0.006421, 0.6648, 0.6407, 0.6648, 0.6407, 0.5831, 0.715, 0.0, 0.9945, 0.0835, 1.069, 0.000115, -0.7751, -0.9968, -0.7751, -0.9122, -0.1533, -0.9122, -0.1533, -0.9968, -1.643, -0.9144, -1.643, -0.8299, -1.021, -0.8299, -1.021, -0.9144, 0.2854, 0.5831, 0.2854, 0.6648, 0.9326, 0.6648, 0.9326, 0.5831, -0.006421, 0.34, -0.006421, 0.4217, 0.6407, 0.4217, 0.6407, 0.34, 0.9945, 0.0835, 1.069, 0.0835, 1.069, 0.000115, 0.2854, 0.5831, 0.2854, 0.6648, 0.9326, 0.6648, 0.9326, 0.5831, 1.064, 1.256, 1.064, 0.001872, 1.736, -9.5e-05, 1.736, 1.257, 0.715, 0.4177, 0.7853, 0.4177, 0.7853, 0.338, -1.912, -0.9144, -1.912, -0.8299, -1.29, -0.8299, -1.29, -0.9144, -1.643, -0.9968, -1.643, -0.9122, -1.021, -0.9122, -1.021, -0.9968, 0.715, 0.0, 0.715, 0.4177, 0.7853, 0.338, 0.856, 0.338, 0.856, 0.2511, 0.7853, 0.338, -1.912, -0.9968, -1.912, -0.9122, -1.29, -0.9122, -1.29, -0.9968, 0.4126, 1.0, 0.4126, 0.0, 0.5874, 0.0, 0.5874, 1.0, 0.5874, 1.0, 0.5874, 0.0, 0.4126, 0.0, 0.4126, 1.0, 0.1816, 1.0, 0.1816, 0.0, 0.01894, 0.0, 0.01894, 1.0, 0.1988, 1.0, 0.1988, 0.0, 0.3737, 0.0, 0.3737, 1.0, 0.4859, 1.0, 0.4859, 1e-06, 0.5141, 1e-06, 0.5141, 1.0, 0.1988, 1.0, 0.1988, 0.0, 0.3737, 0.0, 0.3737, 1.0, 0.4126, 1.0, 0.4126, 0.0, 0.5874, 0.0, 0.5874, 1.0, 0.1897, 0.04129, 0.02596, 0.04129, 0.02596, 0.01796, 0.1897, 0.01796, 0.1988, 1.0, 0.1988, 0.0, 0.3737, 0.0, 0.3737, 1.0, 0.08713, 1.0, 0.08713, 1e-06, 0.1134, 1e-06, 0.1134, 1.0, 0.5874, 1.0, 0.5874, 0.0, 0.4126, 0.0, 0.4126, 1.0, 0.3737, 1.0, 0.3737, 0.0, 0.1988, 0.0, 0.1988, 1.0, 0.4859, 1.0, 0.4859, 1e-06, 0.5141, 1e-06, 0.5141, 1.0, 0.1799, 0.04258, 0.02023, 0.04258, 0.02023, 0.01434, 0.1799, 0.01434, 0.4126, 1.0, 0.4126, 0.0, 0.5874, 0.0, 0.5874, 1.0, 0.3737, 1.0, 0.3737, 0.0, 0.1988, 0.0, 0.1988, 1.0, 0.7519, 1.0, 0.7519, 0.0, 0.6062, 0.0, 0.6062, 1.0, 0.2722, 1.0, 0.2722, 1e-06, 0.3004, 1e-06, 0.3004, 1.0, 0.5676, 0.05395, 0.4079, 0.05395, 0.4079, 0.02571, 0.5676, 0.02571, 0.1988, 1.0, 0.1988, 0.0, 0.3737, 0.0, 0.3737, 1.0, 0.3704, 0.1105, 0.3704, 0.5458, 0.2078, 0.5458, 0.2078, 0.1105, 0.375, 0.9865, 0.2153, 0.9865, 0.2153, 0.9602, 0.375, 0.9602, 0.08713, 1.0, 0.08713, 1e-06, 0.1134, 1e-06, 0.1134, 1.0, 0.2722, 1.0, 0.2722, 1e-06, 0.3004, 1e-06, 0.3004, 1.0, 0.1816, 1.0, 0.1816, 0.0, 0.01894, 0.0, 0.01894, 1.0, 0.6062, 1.0, 0.6062, 0.0, 0.7519, 0.0, 0.7519, 1.0, 0.3821, 0.04688, 0.2224, 0.04688, 0.2224, 0.02335, 0.3821, 0.02335, 0.6673, 1.0, 0.6673, 1e-06, 0.6908, 1e-06, 0.6908, 1.0, 0.1786, 0.982, 0.01489, 0.982, 0.01489, 0.9587, 0.1786, 0.9587, 0.7519, 1.0, 0.7519, 0.0, 0.6062, 0.0, 0.6062, 1.0, 0.1988, 1.0, 0.1988, 0.0, 0.3737, 0.0, 0.3737, 1.0, 0.1857, 0.04887, 0.02203, 0.04887, 0.02203, 0.02554, 0.1857, 0.02554, 0.2722, 1.0, 0.2722, 1e-06, 0.3004, 1e-06, 0.3004, 1.0, 0.6673, 1.0, 0.6673, 1e-06, 0.6908, 1e-06, 0.6908, 1.0, 0.3737, 1.0, 0.3737, 0.0, 0.1988, 0.0, 0.1988, 1.0, 0.4126, 1.0, 0.4126, 0.0, 0.5874, 0.0, 0.5874, 1.0, 0.3776, 0.03891, 0.2139, 0.03891, 0.2139, 0.01558, 0.3776, 0.01558, 0.4859, 1.0, 0.4859, 1e-06, 0.5141, 1e-06, 0.5141, 1.0, 0.3776, 0.03644, 0.2139, 0.03644, 0.2139, 0.017, 0.3776, 0.017, 0.5874, 1.0, 0.5874, 0.0, 0.4126, 0.0, 0.4126, 1.0, 0.01894, 0.0, 0.01894, 1.0, 0.1816, 1.0, 0.1816, 0.0, 0.1857, 0.03668, 0.02203, 0.03668, 0.02203, 0.01498, 0.1857, 0.01498, 0.08713, 1.0, 0.08713, 1e-06, 0.1134, 1e-06, 0.1134, 1.0, 0.6125, 0.9731, 0.6125, 0.3411, 0.7456, 0.3411, 0.7456, 0.9731, 0.1816, 1.0, 0.1816, 0.0, 0.01894, 0.0, 0.01894, 1.0, 0.6062, 1.0, 0.6062, 0.0, 0.7519, 0.0, 0.7519, 1.0, 0.3776, 0.03644, 0.2139, 0.03644, 0.2139, 0.017, 0.3776, 0.017, 0.6673, 1.0, 0.6673, 1e-06, 0.6908, 1e-06, 0.6908, 1.0, 0.1816, 1.0, 0.1816, 0.0, 0.01894, 0.0, 0.01894, 1.0, 0.7519, 1.0, 0.7519, 0.0, 0.6062, 0.0, 0.6062, 1.0, 0.1988, 0.8045, 0.1988, 0.1955, 0.3737, 0.1955, 0.3737, 0.8045, 0.1857, 0.04887, 0.02203, 0.04887, 0.02203, 0.02554, 0.1857, 0.02554, 0.2722, 1.0, 0.2722, 1e-06, 0.3004, 1e-06, 0.3004, 1.0, 0.08713, 1.0, 0.08713, 1e-06, 0.1134, 1e-06, 0.1134, 1.0, 0.3737, 1.0, 0.3737, 0.0, 0.1988, 0.0, 0.1988, 1.0, 0.4126, 1.0, 0.4126, 0.0, 0.5874, 0.0, 0.5874, 1.0, 0.3776, 0.03891, 0.2139, 0.03891, 0.2139, 0.01558, 0.3776, 0.01558, 0.4859, 1.0, 0.4859, 1e-06, 0.5141, 1e-06, 0.5141, 1.0, 0.1857, 0.03668, 0.02203, 0.03668, 0.02203, 0.01498, 0.1857, 0.01498, 0.5874, 1.0, 0.5874, 0.0, 0.4126, 0.0, 0.4126, 1.0, 0.0462, -0.00085, 0.03147, 0.999, 0.1543, 1.001, 0.1691, 0.000959, 0.5744, 0.1494, 0.5744, 0.8916, 0.5424, 0.8916, 0.5424, 0.1494, 0.4762, 0.1494, 0.4762, 0.9012, 0.4442, 0.9012, 0.4442, 0.1494, 0.6573, 0.1376, 0.6573, 0.8798, 0.6253, 0.8798, 0.6253, 0.1376, 0.5673, 0.1376, 0.5673, 0.874, 0.5353, 0.874, 0.5353, 0.1376, 0.4734, 0.1376, 0.4734, 0.8817, 0.4414, 0.8817, 0.4414, 0.1376, 0.3849, 0.1376, 0.3849, 0.8894, 0.3529, 0.8894, 0.3529, 0.1376, 0.2895, 0.1376, 0.2895, 0.8835, 0.2575, 0.8835, 0.2575, 0.1376, 0.1612, 0.1424, 0.1612, 0.8923, 0.1292, 0.8923, 0.1292, 0.1424, 0.8885, 1.025, 0.748, 1.025, 0.748, 0.9622, 0.3508, 0.3629, 0.4897, 0.6965, 0.3508, 0.7641, 0.7813, 0.5023, 0.7813, 0.9035, 0.5788, 0.6965, 0.7813, 0.9035, 0.748, 0.9622, 0.5788, 0.6965, 0.6966, 1.163, 0.4098, 1.972, 0.977, 1.972, 0.3789, 1.163, 0.09846, 2.001, 0.6649, 2.001, -2.166, 0.001734, -2.91, 0.001734, -2.91, 0.02775, -2.166, 0.02775, -2.91, 0.001734, -2.915, 0.001734, -2.915, 0.02775, -2.91, 0.02775, -2.161, 0.001734, -2.166, 0.001734, -2.166, 0.02775, -2.161, 0.02775, -2.915, 0.001734, -2.921, 0.001734, -2.921, 0.02775, -2.915, 0.02775, -2.156, 0.001734, -2.161, 0.001734, -2.161, 0.02775, -2.156, 0.02775, -2.921, 0.001819, -3.485, 0.001819, -3.485, 0.02784, -2.921, 0.02784, -1.845, 0.001734, -2.156, 0.001734, -2.156, 0.02775, -1.845, 0.02775, -1.84, 0.001734, -1.845, 0.001734, -1.845, 0.02775, -1.84, 0.02775, -1.835, 0.001734, -1.84, 0.001734, -1.84, 0.02775, -1.835, 0.02775, -1.423, 0.001755, -1.835, 0.001734, -1.835, 0.02775, -1.423, 0.02777, -1.416, 1.1e-05, -1.423, 0.000393, -1.423, -0.158, -1.416, -0.1584, -1.404, 0.001776, -1.416, 0.001818, -1.416, 0.02784, -1.404, 0.0278, -1.154, 0.001758, -1.404, 0.001776, -1.404, 0.0278, -1.15, 0.02778, 0.2594, 0.001734, 0.2532, 0.001734, 0.2532, 0.02775, 0.2594, 0.02775, 0.2532, 0.001734, -0.02386, 0.001734, -0.02386, 0.02775, 0.2532, 0.02775, 0.2657, 0.001777, 0.2594, 0.001734, 0.2594, 0.02775, 0.2657, 0.0278, -0.02386, 0.001734, -0.02891, 0.001734, -0.02891, 0.02775, -0.02386, 0.02775, 0.9939, 0.001819, 0.2657, 0.001777, 0.2657, 0.0278, 0.9939, 0.02784, -0.02891, 0.001734, -0.03395, 0.001734, -0.03395, 0.02775, -0.02891, 0.02775, 0.9996, 0.001819, 0.9939, 0.001819, 0.9939, 0.02784, 0.9996, 0.02784, -0.03395, 0.001734, -0.4485, 0.001734, -0.4485, 0.02775, -0.03395, 0.02775, -3.989, 0.001819, -4.0, 0.001819, -4.0, 0.02784, -3.989, 0.02784, -0.4485, 0.001734, -0.4568, 0.001734, -0.4568, 0.02775, -0.4485, 0.02775, -3.595, 0.001819, -3.989, 0.001819, -3.989, 0.02784, -3.595, 0.02784, -0.4568, 0.001734, -0.4634, 0.001734, -0.4634, 0.02775, -0.4568, 0.02775, -0.4634, 0.001734, -0.6898, 0.001734, -0.6898, 0.02775, -0.4634, 0.02775, 0.5278, 0.5196, 0.5278, 0.5867, 0.6059, 0.5865, 0.6059, 0.5194, 0.5278, 0.8267, 0.5278, 0.8864, 0.6059, 0.8863, 0.6059, 0.8265, 0.5278, 0.6174, 0.5278, 0.6923, 0.6059, 0.6921, 0.6059, 0.6173, 0.1557, 0.7113, 0.1557, 0.7898, 0.2338, 0.7897, 0.2338, 0.7111, 0.5278, 0.5196, 0.5278, 0.5867, 0.6059, 0.5865, 0.6059, 0.5194, 0.5278, 0.8204, 0.5278, 0.8864, 0.6059, 0.8863, 0.6059, 0.8202, 0.5278, 0.6174, 0.5278, 0.6923, 0.6059, 0.6921, 0.6059, 0.6173, 0.1557, 0.7113, 0.1557, 0.7826, 0.2338, 0.7825, 0.2338, 0.7111, 0.5278, 0.5196, 0.5278, 0.5867, 0.6789, 0.5867, 0.6789, 0.5196, 0.5278, 0.8267, 0.5278, 0.8864, 0.6789, 0.8864, 0.6789, 0.8267, 0.5278, 0.6174, 0.5278, 0.6923, 0.6789, 0.6923, 0.6789, 0.6174, 0.1557, 0.7113, 0.1557, 0.7898, 0.3068, 0.7898, 0.3068, 0.7113, 0.5278, 0.5196, 0.5278, 0.5867, 0.6789, 0.5867, 0.6789, 0.5196, 0.5278, 0.8204, 0.5278, 0.8864, 0.6789, 0.8864, 0.6789, 0.8204, 0.5278, 0.6174, 0.5278, 0.6923, 0.6789, 0.6923, 0.6789, 0.6174, 0.1557, 0.7113, 0.1557, 0.7826, 0.3068, 0.7826, 0.3068, 0.7113, -2.922, 0.7588, -2.922, 0.4655, -2.915, 0.4653, -2.915, 0.7618, 0.4569, 1.596, 0.4564, 0.8561, 1.951, 0.9697, 2.68, 0.9697, 0.8186, 1.596, 0.7051, 1.434, 0.6649, 1.495, 0.6649, 2.001, 0.09846, 2.001, 0.09846, 1.025, 0.7051, 1.025, 0.5788, 0.01108, 0.8885, 0.01108, 0.837, 0.5023, 0.7813, 0.5023, 0.5788, 0.6965, 0.4698, 0.1924, 0.4698, 0.9194, 0.3362, 0.9194, 0.1273, 0.1924, 0.7051, 1.025, 0.09846, 1.025, 0.09846, 0.01108, 0.7051, 0.01108, 0.7051, 0.9622, 0.4745, 0.1703, 0.4745, 0.4528, 0.4943, 0.4528, 0.4943, 0.1021, 0.4745, 0.1665, -3.99, 0.7585, -3.99, 0.5904, -3.902, 0.6303, 0.4745, 0.7106, 0.4745, 0.714, 0.4943, 0.7973, 0.4943, 0.4528, 0.4745, 0.4528, 0.4943, 0.5027, 0.4943, 0.1582, 0.4745, 0.2414, 0.4745, 0.245, 0.4745, 0.5027, 0.4745, 0.8686, 0.4745, 0.8727, 0.4943, 0.9351, 0.4943, 0.711, 0.4943, 0.4869, 0.4943, 0.2628, 0.4943, 0.03866, 0.4745, 0.08627, 0.4745, 0.0912, 0.4897, 0.01108, 0.4897, 0.6965, 0.3508, 0.3629, 0.2902, 0.3629, 0.1902, 0.3629, 0.1328, 0.3629, 0.02462, 0.01108, -3.12, 0.1206, -3.242, 0.1206, -3.316, 0.1206, -3.485, 0.0, -2.921, 0.0, -3.05, 0.1206, -2.921, 0.2689, -3.05, 0.2589, -3.05, 0.1206, -2.921, 0.0, 0.4893, 0.02783, 0.4893, 0.455, 0.4745, 0.455, 0.4745, 0.4523, 0.4745, 0.4478, 0.4745, 0.07561, 0.4745, 0.06921, 0.4745, 0.4133, 0.4745, 0.4084, 0.4745, 0.1826, 0.4893, 0.2346, 0.4893, 0.455, 0.4745, 0.1116, 0.4943, 0.2684, 0.4943, 0.0443, 0.5845, 1.299, 0.4827, 1.299, 0.3508, 1.299, 0.748, 1.025, 0.7738, 1.299, 0.4745, 0.4273, 0.4745, 0.3398, 0.4893, 0.3383, 0.4893, 0.4591, 0.4745, 0.43, 0.3508, 1.695, 0.4827, 1.695, 0.5845, 1.695, 0.7738, 1.695, 0.8295, 1.695, 0.8885, 2.001, 0.02462, 2.001, 0.1328, 1.695, 0.1902, 1.695, 0.2902, 1.695, 0.262, 0.7633, 0.262, 0.5726, 0.3412, 0.6113, 6.303, -4.181, 5.195, -4.181, 5.195, 0.0, 0.0, 0.0, 0.0, -3.906, 1.635, -3.906, 1.635, -6.303, 6.303, -6.303, -2.156, 0.000522, -2.156, 0.1504, -2.161, 0.1534, -2.161, 0.000522, -2.922, 0.7588, -3.05, 0.6303, -3.05, 0.4639, -2.922, 0.4653, -2.166, 0.1556, -2.166, 0.000522, -2.161, 0.000522, -2.161, 0.1534, -2.91, 0.4651, -2.91, 0.7629, -2.915, 0.7618, -2.915, 0.4653, -1.845, 0.000522, -2.156, 0.1504, -2.156, 0.000522, -2.91, 0.4651, -2.166, 0.4343, -2.166, 0.7629, -2.538, 0.9739, -2.91, 0.7629, -2.922, 0.4655, -2.921, 0.2692, -2.915, 0.269, -2.915, 0.4653, -2.922, 0.4653, -3.05, 0.4639, -3.05, 0.2589, -2.921, 0.2689, -2.91, 0.2683, -2.91, 0.4651, -2.915, 0.4653, -2.915, 0.269, -2.91, 0.2683, -2.166, 0.1556, -2.166, 0.4343, -2.91, 0.4651, -2.156, 0.1504, -2.155, 0.442, -2.161, 0.4382, -2.161, 0.1534, -1.915, 0.5461, -2.155, 0.442, -2.156, 0.1504, -1.845, 0.000522, -1.845, 0.5461, -2.166, 0.4343, -2.166, 0.1556, -2.161, 0.1534, -2.161, 0.4382, -3.99, 0.5904, -3.99, 0.19, -3.911, 0.1699, -3.911, 0.3078, -3.902, 0.4644, -3.902, 0.6303, 0.9939, 0.5864, 0.2657, 0.5489, 0.2657, 0.1033, 0.9939, 0.1898, -3.99, 0.19, -3.99, 0.5904, -4.0, 0.5873, -4.0, 0.1906, 0.2657, 0.1033, 0.2657, 0.5489, 0.2594, 0.5481, 0.2594, 0.1031, 0.9939, 0.5864, 0.9939, 0.1898, 0.9996, 0.1907, 0.9996, 0.5876, -3.99, 0.19, -3.989, 0.0, -3.911, 0.1699, 0.9939, 0.1898, 0.9939, 0.0, 0.9996, 0.0, 0.9996, 0.1907, 0.9939, 0.1898, 0.2657, 0.000261, 0.9939, 0.0, -3.989, 0.0, -3.99, 0.19, -4.0, 0.1906, -4.0, 0.0, -1.581, 0.2568, -1.581, 0.1222, -1.424, 0.1271, -1.425, 0.2363, -1.426, 0.3313, -1.425, 0.2363, -1.417, 0.2346, -1.418, 0.3274, -1.404, 0.000265, -1.405, 0.1266, -1.417, 0.1261, -1.416, 1.1e-05, -1.581, 0.1222, -1.423, 0.000393, -1.424, 0.1271, -1.173, 0.2391, -1.175, 0.3295, -1.407, 0.33, -1.406, 0.2373, -1.424, 0.1271, -1.423, 0.000393, -1.416, 1.1e-05, -1.417, 0.1261, -0.4485, 0.2174, -0.4485, 0.3311, -0.4568, 0.3297, -0.4568, 0.2182, -0.4634, 0.2186, -0.4634, 0.06209, -0.4568, 0.06381, -0.4568, 0.2182, -0.4634, 0.06209, -0.4634, 0.2186, -0.6898, 0.2418, -0.6898, 0.000522, -0.4485, 0.0649, -0.4485, 0.2174, -0.4568, 0.2182, -0.4568, 0.06381, -0.03395, 0.3627, -0.03395, 0.1143, -0.02891, 0.1147, -0.02891, 0.3703, 0.2532, 0.1033, 0.2532, 0.5475, -0.02386, 0.377, -0.02386, 0.1147, -0.02386, 0.1147, -0.02386, 0.377, -0.02891, 0.3703, -0.02891, 0.1147, 0.9939, 0.1898, 0.2657, 0.1033, 0.2657, 0.000261, -0.03395, 0.1143, -0.03395, 0.000522, -0.02891, 0.000522, -0.02891, 0.1147, 0.2532, 0.000522, 0.2532, 0.1033, -0.02386, 0.1147, -0.02386, 0.000522, 0.2657, 0.000261, 0.2657, 0.1033, 0.2594, 0.1031, 0.2594, 0.000522, -0.02386, 0.000522, -0.02386, 0.1147, -0.02891, 0.1147, -0.02891, 0.000522, -0.03395, 0.1143, -0.4485, 0.0649, -0.4485, 0.000522, -0.03395, 0.000522, 0.2532, 0.1033, 0.2532, 0.000522, 0.2594, 0.000522, 0.2594, 0.1031, -0.03395, 0.3627, -0.4485, 0.2174, -0.4485, 0.0649, -0.03395, 0.1143, 0.4624, 0.9931, 0.4624, 0.04174, 0.3482, 0.04174, 0.3482, 0.9931, 0.3482, 0.9931, 0.3482, 0.04174, 0.234, 0.04174, 0.234, 0.9931, 0.234, 0.9931, 0.234, 0.04174, 0.1199, 0.04174, 0.1199, 0.9931, 0.005704, 0.9931, 0.005704, 0.04174, 0.1199, 0.04174, 0.1199, 0.9931, 0.1199, 0.9931, 0.1199, 0.04174, 0.234, 0.04174, 0.234, 0.9931, 0.234, 0.9931, 0.234, 0.04174, 0.3482, 0.04174, 0.3482, 0.9931, 0.000346, 0.001387, 0.1155, 0.001387, 0.1155, 0.0535, 0.000346, 0.0535, 0.1155, 0.001387, 0.2307, 0.001387, 0.2307, 0.0535, 0.1155, 0.0535, 0.2307, 0.001387, 0.3458, 0.001387, 0.3458, 0.0535, 0.2307, 0.0535, 0.4892, 0.8944, 0.4892, 0.702, 0.4681, 0.702, 0.4681, 0.8944, 0.4892, 0.702, 0.4892, 0.5097, 0.4681, 0.5097, 0.4681, 0.702, 0.4892, 0.5097, 0.4892, 0.3174, 0.4681, 0.3174, 0.4681, 0.5097, 0.4745, 0.8932, 0.4943, 0.9407, 0.4943, 0.7166, 0.4745, 0.8882, 0.4745, 0.4761, 0.4943, 0.4925, 0.4943, 0.2684, 0.4745, 0.1116, -3.477, 0.6303, -3.316, 0.6303, -2.899, 0.7584, -3.478, 0.7585, 0.4745, 0.8882, 0.4943, 0.7166, 0.4943, 0.4925, 0.4745, 0.4761, -0.7988, 0.000522, -0.7988, 0.2418, -1.173, 0.2391, -1.154, 0.0003711, 0.1273, 0.1924, 0.3362, 0.9194, 0.1395, 0.9194, 0.1252, 0.189, 0.4919, 0.5003, 0.4919, 0.3373, 0.4653, 0.3373, 0.4653, 0.4895, 0.1395, 0.9194, 0.01508, 0.9194, 0.01508, 0.5152, 0.1243, 0.1813, 0.01508, 0.5152, 0.01508, 0.06023, 0.1243, 0.06023, 0.4919, 0.4975, 0.4919, 0.6525, 0.4653, 0.6577, 0.4653, 0.488, -0.03395, 0.5438, -0.1326, 0.4932, -0.03395, 0.3627, 0.4893, 0.2346, 0.4745, 0.1826, 0.4745, 0.112, 0.4745, 0.1074, 0.4893, 0.02783, -1.175, 0.3295, -1.173, 0.2391, -0.7988, 0.2418, -0.6898, 0.2418, -0.7102, 0.3283, 0.1252, 0.189, 0.1395, 0.9194, 0.01508, 0.5152, 0.1243, 0.1813, 0.4919, 0.8934, 0.4919, 0.7293, 0.4653, 0.73, 0.4653, 0.8934, 0.262, 0.7633, 0.3412, 0.6113, 0.3412, 0.5887, 0.9939, 0.5864, 0.9939, 0.7633, -0.7988, 0.001734, -1.154, 0.001758, -1.15, 0.02778, -0.7988, 0.02775, -1.154, 0.0003711, -1.405, 0.1266, -1.404, 0.000265, 0.4919, 0.7293, 0.4919, 0.5003, 0.4653, 0.4895, 0.4653, 0.73, -1.173, 0.2391, -1.406, 0.2373, -1.405, 0.1266, -1.154, 0.0003711, 0.4745, 0.3398, 0.4745, 0.165, 0.4893, 0.1697, 0.4893, 0.3383, 0.6279, 0.9742, 0.262, 0.7633, 0.9939, 0.7633, 0.8186, 1.596, 0.8192, 2.572, 0.8192, 2.572, 0.8186, 1.596, 0.4569, 1.596, 0.8186, 1.596, 0.8186, 1.596, 0.4569, 1.596, 0.6302, 0.8867, 0.6302, 0.1494, 0.6476, 0.1494, 0.6476, 0.8867, 6.303, -6.303, 1.635, -6.303, 1.635, -6.303, 6.303, -6.303, 0.7105, 1.714, 0.6196, 0.4006, 1.211, 0.4011, 1.211, 0.7189, 0.7105, 2.355, 0.7105, 1.714, 1.211, 0.7189, 1.993, 2.355, 0.7105, 2.355, 1.211, 0.7189, 1.992, 0.7195, -0.7751, -0.9968, -0.7751, -0.9122, -0.1533, -0.9122, -0.1533, -0.9968, 0.375, 0.9865, 0.2153, 0.9865, 0.2153, 0.9602, 0.375, 0.9602, 0.0462, -0.00085, 0.03147, 0.999, 0.1543, 1.001, 0.1691, 0.000959, 0.6125, 0.9969, 0.6125, -0.01361, 0.7456, -0.01361, 0.7456, 0.9969, 0.4126, 1.0, 0.4126, 0.0, 0.5874, 0.0, 0.5874, 1.0, 6.303, -6.303, 1.635, -6.303, 1.635, -6.745, 6.303, -6.745, 0.4745, 0.1883, 0.4745, 0.1842, 0.4745, 0.1825, 0.4893, 0.1825, 0.4893, 0.3929, 0.4745, 0.3533, 0.4745, 0.3493, 0.6443, 0.5005, 0.7148, 0.5005, 0.715, 0.4159, 0.715, 0.0, -0.001799, 0.0, -0.001799, 1.248, 0.07962, 1.248, 0.07962, 1.17, 0.1501, 1.17, 0.1501, 1.084, 0.2206, 1.084, 0.2206, 1.0, 0.2915, 1.0, 0.2915, 0.9174, 0.362, 0.9174, 0.3622, 0.8328, 0.4324, 0.8328, 0.4344, 0.7534, 0.5029, 0.7534, 0.5029, 0.6669, 0.5734, 0.6669, 0.5734, 0.5835, 0.6443, 0.5835, -0.4634, 0.3277, -0.4634, 0.2186, -0.4568, 0.2182, -0.4568, 0.3297, -0.4634, 0.2186, -0.4634, 0.3277, -0.6898, 0.2418, 0.9939, 0.5864, 0.3412, 0.5887, 0.2657, 0.5489, 0.4745, 0.165, 0.4745, 0.07017, 0.4745, 0.06826, 0.4893, 0.04978, 0.4893, 0.1697, -0.6898, 0.2418, -0.4582, 0.3277, -0.7102, 0.3283])
me_cg_house_c.materials.append(mat_dural_structures_ossyja_post_texture)
me_cg_house_c.materials.append(mat_dural_structures_ossyja_inner_walls_texture)
me_cg_house_c.materials.append(mat_dural_structures_ossyja_brick_texture)
me_cg_house_c.materials.append(mat_dural_structures_rezpa_wall_texture)
me_cg_house_c.materials.append(mat_dural_structures_blue_floor_tile_texture)
me_cg_house_c.materials.append(mat_dural_structures_ossyja_ceiling_tiles_texture)
me_cg_house_c.materials.append(mat_dural_structures_ossyja_floor_planks_texture)
me_cg_house_c.materials.append(mat_dural_structures_roof_shale_texture)
me_cg_house_c.use_remesh_preserve_volume = False
me_cg_house_c.use_remesh_preserve_attributes = False
me_cg_house_c.use_mirror_vertex_groups = False
me_cg_house_c.update()

# ---- objects
ob_cg_house_c = bpy.data.objects.new('cg_house_c', me_cg_house_c)

# ---- transforms, parenting, visibility, modifiers, constraints
ob_cg_house_c.location = (0.0, 0.0, 0.0)
ob_cg_house_c.lineart.crease_threshold = 0.0

# ---- collection membership
col_collection_1.objects.link(ob_cg_house_c)

# ---- scene / render settings (as saved in the file)
scene.frame_start = 1; scene.frame_end = 250; scene.frame_set(1)
scene.render.engine = 'BLENDER_EEVEE_NEXT'
scene.render.resolution_percentage = 50
scene.render.dither_intensity = 0.0
scene.cycles.use_denoising = False
scene.cycles.samples = 10
scene.cycles.sampling_pattern = 'TABULATED_SOBOL'
scene.cycles.light_sampling_threshold = 0.0
scene.cycles.use_adaptive_sampling = False
scene.cycles.use_light_tree = False
scene.cycles.blur_glossy = 0.0
scene.cycles.volume_bounces = 1
scene.cycles.pixel_filter_type = 'GAUSSIAN'
scene.cycles.sample_clamp_indirect = 0.0
scene.view_settings.view_transform = 'Standard'
bpy.context.view_layer.update()

# ---- added for rendering (the .blend has no active camera and no usable light): camera, sun
cam_auto = bpy.data.cameras.new('AutoCamera')
cam_auto.lens = 50.0
cam_auto.sensor_width = 36.0
cam_auto.clip_end = 1000.0
ob_auto_camera = bpy.data.objects.new('AutoCamera', cam_auto)
scene.collection.objects.link(ob_auto_camera)
ob_auto_camera.location = (33.1818, -41.5418, 34.2043)
ob_auto_camera.rotation_euler = (1.09748, -7.21219e-08, 0.694738)
scene.camera = ob_auto_camera
light_auto_sun = bpy.data.lights.new('AutoSun', 'SUN')
light_auto_sun.energy = 3.0
light_auto_sun.angle = 0.0523599
ob_auto_sun = bpy.data.objects.new('AutoSun', light_auto_sun)
scene.collection.objects.link(ob_auto_sun)
ob_auto_sun.rotation_euler = (0.872665, 0.174533, 0.523599)
bpy.context.view_layer.update()
